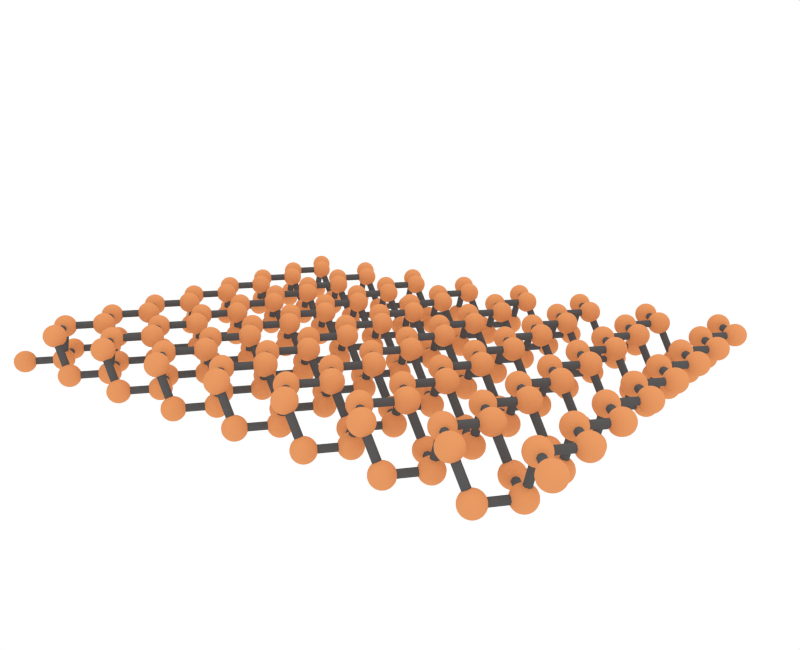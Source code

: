 # Source: phosphorene_side.blend  (saved by Blender 2.78.0; exported with 4.5.12 LTS)
import bpy
from mathutils import Matrix  # noqa: F401  (used for matrix-valued properties, if any)

bpy.ops.wm.read_factory_settings(use_empty=True)
scene = bpy.context.scene
scene.name = 'Scene'

# ---- collections
col_collection_1 = bpy.data.collections.new('Collection 1'); scene.collection.children.link(col_collection_1)

# ---- materials (node trees are filled in below, after node groups)
mat_stick = bpy.data.materials.new('Stick')
mat_stick.alpha_threshold = 0.0
mat_stick.roughness = 0.5
mat_p = bpy.data.materials.new('P')
mat_p.alpha_threshold = 0.0
mat_p.roughness = 0.5

# ---- material node trees
mat_stick.use_nodes = True; mat_stick.node_tree.nodes.clear()
_N = mat_stick.node_tree.nodes; _L = mat_stick.node_tree.links
n0 = _N.new('ShaderNodeOutputMaterial'); n0.name = 'Material Output'; n0.location = (300, 300)
n1 = _N.new('ShaderNodeBsdfDiffuse'); n1.name = 'Diffuse BSDF'; n1.location = (10, 300)
n1.inputs[0].default_value = (0.1025, 0.1025, 0.1025, 1.0)
_L.new(n1.outputs[0], n0.inputs[0])
n0.is_active_output = True
mat_p.use_nodes = True; mat_p.node_tree.nodes.clear()
_N = mat_p.node_tree.nodes; _L = mat_p.node_tree.links
n0 = _N.new('ShaderNodeOutputMaterial'); n0.name = 'Material Output'; n0.location = (300, 300)
n1 = _N.new('ShaderNodeBsdfDiffuse'); n1.name = 'Diffuse BSDF'; n1.location = (10, 300)
n1.inputs[0].default_value = (0.8, 0.3204, 0.1241, 1.0)
_L.new(n1.outputs[0], n0.inputs[0])
n0.is_active_output = True

# ---- world
world_world = bpy.data.worlds.new('World'); scene.world = world_world
world_world.use_nodes = True; world_world.node_tree.nodes.clear()
_N = world_world.node_tree.nodes; _L = world_world.node_tree.links
n0 = _N.new('ShaderNodeOutputWorld'); n0.name = 'World Output'; n0.location = (300, 300)
n1 = _N.new('ShaderNodeBackground'); n1.name = 'Background'; n1.location = (10, 300)
n1.inputs[0].default_value = (1.0, 1.0, 1.0, 1.0)
_L.new(n1.outputs[0], n0.inputs[0])
n0.is_active_output = True
world_world.color = (0.05088, 0.05088, 0.05088)
world_world.use_sun_shadow = False
world_world.sun_shadow_jitter_overblur = 0.0
world_world.cycles.sampling_method = 'NONE'
world_world.cycles.sample_map_resolution = 256

# ---- cameras
cam_camera = bpy.data.cameras.new('Camera')
cam_camera.clip_end = 100.0
cam_camera.lens = 35.0
cam_camera.sensor_width = 32.0
cam_camera.sensor_height = 18.0
cam_camera.ortho_scale = 0.9143
cam_camera.dof.focus_distance = 0.0

# ---- lights
light_lamp = bpy.data.lights.new('Lamp', 'POINT')
light_lamp.transmission_factor = 0.0
light_lamp.cutoff_distance = 30.0
light_lamp.energy = 100.0
light_lamp.shadow_buffer_clip_start = 1.001
light_lamp.shadow_soft_size = 0.1
light_lamp.shadow_maximum_resolution = 0.006
light_lamp.use_absolute_resolution = True
light_lamp.cycles.use_multiple_importance_sampling = False

# ---- meshes
me_mesh_p = bpy.data.meshes.new('Mesh_P')
me_mesh_p.from_pydata([(0.0, 0.0, 0.0), (0.032, 0.0369, 0.0), (0.0437, 0.0369, 0.0483), (0.0758, 0.0, 0.0483), (0.0, 0.0738, 0.0), (0.032, 0.1107, 0.0), (0.0437, 0.1107, 0.0483), (0.0758, 0.0738, 0.0483), (0.0, 0.1476, 0.0), (0.032, 0.1845, 0.0), (0.0437, 0.1845, 0.0483), (0.0758, 0.1476, 0.0483), (0.0, 0.2214, 0.0), (0.032, 0.2583, 0.0), (0.0437, 0.2583, 0.0483), (0.0758, 0.2214, 0.0483), (0.0, 0.2952, 0.0), (0.032, 0.3321, 0.0), (0.0437, 0.3321, 0.0483), (0.0758, 0.2952, 0.0483), (0.0, 0.369, 0.0), (0.032, 0.4059, 0.0), (0.0437, 0.4059, 0.0483), (0.0758, 0.369, 0.0483), (0.0, 0.4428, 0.0), (0.032, 0.4797, 0.0), (0.0437, 0.4797, 0.0483), (0.0758, 0.4428, 0.0483), (0.0, 0.5166, 0.0), (0.032, 0.5535, 0.0), (0.0437, 0.5535, 0.0483), (0.0758, 0.5166, 0.0483), (0.1, 0.0, 0.0), (0.132, 0.0369, 0.0), (0.1437, 0.0369, 0.0483), (0.1758, 0.0, 0.0483), (0.1, 0.0738, 0.0), (0.132, 0.1107, 0.0), (0.1437, 0.1107, 0.0483), (0.1758, 0.0738, 0.0483), (0.1, 0.1476, 0.0), (0.132, 0.1845, 0.0), (0.1437, 0.1845, 0.0483), (0.1758, 0.1476, 0.0483), (0.1, 0.2214, 0.0), (0.132, 0.2583, 0.0), (0.1437, 0.2583, 0.0483), (0.1758, 0.2214, 0.0483), (0.1, 0.2952, 0.0), (0.132, 0.3321, 0.0), (0.1437, 0.3321, 0.0483), (0.1758, 0.2952, 0.0483), (0.1, 0.369, 0.0), (0.132, 0.4059, 0.0), (0.1437, 0.4059, 0.0483), (0.1758, 0.369, 0.0483), (0.1, 0.4428, 0.0), (0.132, 0.4797, 0.0), (0.1437, 0.4797, 0.0483), (0.1758, 0.4428, 0.0483), (0.1, 0.5166, 0.0), (0.132, 0.5535, 0.0), (0.1437, 0.5535, 0.0483), (0.1758, 0.5166, 0.0483), (0.2, 0.0, 0.0), (0.232, 0.0369, 0.0), (0.2437, 0.0369, 0.0483), (0.2758, 0.0, 0.0483), (0.2, 0.0738, 0.0), (0.232, 0.1107, 0.0), (0.2437, 0.1107, 0.0483), (0.2758, 0.0738, 0.0483), (0.2, 0.1476, 0.0), (0.232, 0.1845, 0.0), (0.2437, 0.1845, 0.0483), (0.2758, 0.1476, 0.0483), (0.2, 0.2214, 0.0), (0.232, 0.2583, 0.0), (0.2437, 0.2583, 0.0483), (0.2758, 0.2214, 0.0483), (0.2, 0.2952, 0.0), (0.232, 0.3321, 0.0), (0.2437, 0.3321, 0.0483), (0.2758, 0.2952, 0.0483), (0.2, 0.369, 0.0), (0.232, 0.4059, 0.0), (0.2437, 0.4059, 0.0483), (0.2758, 0.369, 0.0483), (0.2, 0.4428, 0.0), (0.232, 0.4797, 0.0), (0.2437, 0.4797, 0.0483), (0.2758, 0.4428, 0.0483), (0.2, 0.5166, 0.0), (0.232, 0.5535, 0.0), (0.2437, 0.5535, 0.0483), (0.2758, 0.5166, 0.0483), (0.3, 0.0, 0.0), (0.332, 0.0369, 0.0), (0.3437, 0.0369, 0.0483), (0.3758, 0.0, 0.0483), (0.3, 0.0738, 0.0), (0.332, 0.1107, 0.0), (0.3437, 0.1107, 0.0483), (0.3758, 0.0738, 0.0483), (0.3, 0.1476, 0.0), (0.332, 0.1845, 0.0), (0.3437, 0.1845, 0.0483), (0.3758, 0.1476, 0.0483), (0.3, 0.2214, 0.0), (0.332, 0.2583, 0.0), (0.3437, 0.2583, 0.0483), (0.3758, 0.2214, 0.0483), (0.3, 0.2952, 0.0), (0.332, 0.3321, 0.0), (0.3437, 0.3321, 0.0483), (0.3758, 0.2952, 0.0483), (0.3, 0.369, 0.0), (0.332, 0.4059, 0.0), (0.3437, 0.4059, 0.0483), (0.3758, 0.369, 0.0483), (0.3, 0.4428, 0.0), (0.332, 0.4797, 0.0), (0.3437, 0.4797, 0.0483), (0.3758, 0.4428, 0.0483), (0.3, 0.5166, 0.0), (0.332, 0.5535, 0.0), (0.3437, 0.5535, 0.0483), (0.3758, 0.5166, 0.0483), (0.4, 0.0, 0.0), (0.432, 0.0369, 0.0), (0.4437, 0.0369, 0.0483), (0.4758, 0.0, 0.0483), (0.4, 0.0738, 0.0), (0.432, 0.1107, 0.0), (0.4437, 0.1107, 0.0483), (0.4758, 0.0738, 0.0483), (0.4, 0.1476, 0.0), (0.432, 0.1845, 0.0), (0.4437, 0.1845, 0.0483), (0.4758, 0.1476, 0.0483), (0.4, 0.2214, 0.0), (0.432, 0.2583, 0.0), (0.4437, 0.2583, 0.0483), (0.4758, 0.2214, 0.0483), (0.4, 0.2952, 0.0), (0.432, 0.3321, 0.0), (0.4437, 0.3321, 0.0483), (0.4758, 0.2952, 0.0483), (0.4, 0.369, 0.0), (0.432, 0.4059, 0.0), (0.4437, 0.4059, 0.0483), (0.4758, 0.369, 0.0483), (0.4, 0.4428, 0.0), (0.432, 0.4797, 0.0), (0.4437, 0.4797, 0.0483), (0.4758, 0.4428, 0.0483), (0.4, 0.5166, 0.0), (0.432, 0.5535, 0.0), (0.4437, 0.5535, 0.0483), (0.4758, 0.5166, 0.0483), (0.5, 0.0, 0.0), (0.532, 0.0369, 0.0), (0.5437, 0.0369, 0.0483), (0.5758, 0.0, 0.0483), (0.5, 0.0738, 0.0), (0.532, 0.1107, 0.0), (0.5437, 0.1107, 0.0483), (0.5758, 0.0738, 0.0483), (0.5, 0.1476, 0.0), (0.532, 0.1845, 0.0), (0.5437, 0.1845, 0.0483), (0.5758, 0.1476, 0.0483), (0.5, 0.2214, 0.0), (0.532, 0.2583, 0.0), (0.5437, 0.2583, 0.0483), (0.5758, 0.2214, 0.0483), (0.5, 0.2952, 0.0), (0.532, 0.3321, 0.0), (0.5437, 0.3321, 0.0483), (0.5758, 0.2952, 0.0483), (0.5, 0.369, 0.0), (0.532, 0.4059, 0.0), (0.5437, 0.4059, 0.0483), (0.5758, 0.369, 0.0483), (0.5, 0.4428, 0.0), (0.532, 0.4797, 0.0), (0.5437, 0.4797, 0.0483), (0.5758, 0.4428, 0.0483), (0.5, 0.5166, 0.0), (0.532, 0.5535, 0.0), (0.5437, 0.5535, 0.0483), (0.5758, 0.5166, 0.0483), (0.6, 0.0, 0.0), (0.632, 0.0369, 0.0), (0.6437, 0.0369, 0.0483), (0.6758, 0.0, 0.0483), (0.6, 0.0738, 0.0), (0.632, 0.1107, 0.0), (0.6437, 0.1107, 0.0483), (0.6758, 0.0738, 0.0483), (0.6, 0.1476, 0.0), (0.632, 0.1845, 0.0), (0.6437, 0.1845, 0.0483), (0.6758, 0.1476, 0.0483), (0.6, 0.2214, 0.0), (0.632, 0.2583, 0.0), (0.6437, 0.2583, 0.0483), (0.6758, 0.2214, 0.0483), (0.6, 0.2952, 0.0), (0.632, 0.3321, 0.0), (0.6437, 0.3321, 0.0483), (0.6758, 0.2952, 0.0483), (0.6, 0.369, 0.0), (0.632, 0.4059, 0.0), (0.6437, 0.4059, 0.0483), (0.6758, 0.369, 0.0483), (0.6, 0.4428, 0.0), (0.632, 0.4797, 0.0), (0.6437, 0.4797, 0.0483), (0.6758, 0.4428, 0.0483), (0.6, 0.5166, 0.0), (0.632, 0.5535, 0.0), (0.6437, 0.5535, 0.0483), (0.6758, 0.5166, 0.0483), (0.7, 0.0, 0.0), (0.732, 0.0369, 0.0), (0.7437, 0.0369, 0.0483), (0.7758, 0.0, 0.0483), (0.7, 0.0738, 0.0), (0.732, 0.1107, 0.0), (0.7437, 0.1107, 0.0483), (0.7758, 0.0738, 0.0483), (0.7, 0.1476, 0.0), (0.732, 0.1845, 0.0), (0.7437, 0.1845, 0.0483), (0.7758, 0.1476, 0.0483), (0.7, 0.2214, 0.0), (0.732, 0.2583, 0.0), (0.7437, 0.2583, 0.0483), (0.7758, 0.2214, 0.0483), (0.7, 0.2952, 0.0), (0.732, 0.3321, 0.0), (0.7437, 0.3321, 0.0483), (0.7758, 0.2952, 0.0483), (0.7, 0.369, 0.0), (0.732, 0.4059, 0.0), (0.7437, 0.4059, 0.0483), (0.7758, 0.369, 0.0483), (0.7, 0.4428, 0.0), (0.732, 0.4797, 0.0), (0.7437, 0.4797, 0.0483), (0.7758, 0.4428, 0.0483), (0.7, 0.5166, 0.0), (0.732, 0.5535, 0.0), (0.7437, 0.5535, 0.0483), (0.7758, 0.5166, 0.0483)], [], [])
me_mesh_p.use_remesh_preserve_volume = False
me_mesh_p.use_remesh_preserve_attributes = False
me_mesh_p.use_mirror_vertex_groups = False
me_mesh_p.update()
me_sphere = bpy.data.meshes.new('Sphere')
me_sphere.from_pydata([(-0.1253, 0.0, 0.9921), (-0.2487, 0.0, 0.9686), (-0.3681, 0.0, 0.9298), (-0.4818, 0.0, 0.8763), (-0.5878, 0.0, 0.809), (-0.6845, 0.0, 0.729), (-0.7705, 0.0, 0.6374), (-0.9048, 0.0, 0.4258), (-0.9511, 0.0, 0.309), (-0.9823, 0.0, 0.1874), (-0.998, 0.0, 0.06279), (-0.998, 0.0, -0.06279), (-0.9823, 0.0, -0.1874), (-0.9511, 0.0, -0.309), (-0.8443, 0.0, -0.5358), (-0.7705, 0.0, -0.6374), (-0.6845, 0.0, -0.729), (-0.5878, 0.0, -0.809), (-0.4818, 0.0, -0.8763), (-0.3681, 0.0, -0.9298), (-0.2487, 0.0, -0.9686), (-0.1253, 0.0, -0.9921), (8.027e-07, 0.0, -1.0), (-0.1214, 0.03117, 0.9921), (-0.2409, 0.06185, 0.9686), (-0.3566, 0.09155, 0.9298), (-0.4666, 0.1198, 0.8763), (-0.5693, 0.1462, 0.809), (-0.663, 0.1702, 0.729), (-0.7463, 0.1916, 0.6374), (-0.8178, 0.21, 0.5358), (-0.8764, 0.225, 0.4258), (-0.9212, 0.2365, 0.309), (-0.9514, 0.2443, 0.1874), (-0.9667, 0.2482, 0.06279), (-0.9667, 0.2482, -0.06279), (-0.9514, 0.2443, -0.1874), (-0.9212, 0.2365, -0.309), (-0.8764, 0.225, -0.4258), (-0.8178, 0.21, -0.5358), (-0.7463, 0.1916, -0.6374), (-0.663, 0.1702, -0.729), (-0.5693, 0.1462, -0.809), (-0.4666, 0.1198, -0.8763), (-0.3566, 0.09155, -0.9298), (-0.2409, 0.06185, -0.9686), (-0.1214, 0.03117, -0.9921), (-0.1098, 0.06038, 0.9921), (-0.2179, 0.1198, 0.9686), (-0.3226, 0.1773, 0.9298), (-0.4222, 0.2321, 0.8763), (-0.5151, 0.2832, 0.809), (-0.5999, 0.3298, 0.729), (-0.6752, 0.3712, 0.6374), (-0.7399, 0.4068, 0.5358), (-0.7929, 0.4359, 0.4258), (-0.8334, 0.4582, 0.309), (-0.8608, 0.4732, 0.1874), (-0.8746, 0.4808, 0.06279), (-0.8746, 0.4808, -0.06279), (-0.8608, 0.4732, -0.1874), (-0.8334, 0.4582, -0.309), (-0.7929, 0.4359, -0.4258), (-0.7399, 0.4068, -0.5358), (-0.6752, 0.3712, -0.6374), (-0.5999, 0.3298, -0.729), (-0.5151, 0.2832, -0.809), (-0.4222, 0.2321, -0.8763), (-0.3226, 0.1773, -0.9298), (-0.2179, 0.1198, -0.9686), (-0.1098, 0.06038, -0.9921), (-0.09136, 0.0858, 0.9921), (-0.1813, 0.1702, 0.9686), (-0.2684, 0.252, 0.9298), (-0.3512, 0.3298, 0.8763), (-0.4285, 0.4024, 0.809), (-0.499, 0.4686, 0.729), (-0.5617, 0.5275, 0.6374), (-0.6155, 0.578, 0.5358), (-0.6596, 0.6194, 0.4258), (-0.6933, 0.651, 0.309), (-0.7161, 0.6724, 0.1874), (-0.7275, 0.6832, 0.06279), (-0.7275, 0.6832, -0.06279), (-0.7161, 0.6724, -0.1874), (-0.6933, 0.651, -0.309), (-0.6596, 0.6194, -0.4258), (-0.6155, 0.578, -0.5358), (-0.5617, 0.5275, -0.6374), (-0.499, 0.4686, -0.729), (-0.4285, 0.4024, -0.809), (-0.3512, 0.3298, -0.8763), (-0.2684, 0.252, -0.9298), (-0.1813, 0.1702, -0.9686), (-0.09136, 0.0858, -0.9921), (-0.06716, 0.1058, 0.9921), (-0.1333, 0.21, 0.9686), (-0.1973, 0.3108, 0.9298), (-0.2581, 0.4068, 0.8763), (-0.315, 0.4963, 0.809), (-0.3668, 0.578, 0.729), (-0.4129, 0.6506, 0.6374), (-0.4524, 0.7129, 0.5358), (-0.4848, 0.764, 0.4258), (-0.5096, 0.803, 0.309), (-0.5263, 0.8294, 0.1874), (-0.5348, 0.8427, 0.06279), (-0.5348, 0.8427, -0.06279), (-0.5263, 0.8294, -0.1874), (-0.5096, 0.803, -0.309), (-0.4848, 0.764, -0.4258), (-0.4524, 0.7129, -0.5358), (-0.4129, 0.6506, -0.6374), (-0.3668, 0.578, -0.729), (-0.315, 0.4963, -0.809), (-0.2581, 0.4068, -0.8763), (-0.1973, 0.3108, -0.9298), (-0.1333, 0.21, -0.9686), (-0.06716, 0.1058, -0.9921), (-0.03873, 0.1192, 0.9921), (-0.07685, 0.2365, 0.9686), (-0.1138, 0.3501, 0.9298), (-0.1489, 0.4582, 0.8763), (-0.1816, 0.559, 0.809), (-0.2115, 0.651, 0.729), (-0.2381, 0.7328, 0.6374), (-0.2609, 0.803, 0.5358), (-0.2796, 0.8605, 0.4258), (-0.2939, 0.9045, 0.309), (-0.3035, 0.9342, 0.1874), (-0.3084, 0.9492, 0.06279), (-0.3084, 0.9492, -0.06279), (-0.3035, 0.9342, -0.1874), (-0.2939, 0.9045, -0.309), (-0.2796, 0.8605, -0.4258), (-0.2609, 0.803, -0.5358), (-0.2381, 0.7328, -0.6374), (-0.2115, 0.651, -0.729), (-0.1816, 0.559, -0.809), (-0.1489, 0.4582, -0.8763), (-0.1138, 0.3501, -0.9298), (-0.07685, 0.2365, -0.9686), (-0.03873, 0.1192, -0.9921), (-0.007869, 0.1251, 0.9921), (-0.01561, 0.2482, 0.9686), (-0.02311, 0.3674, 0.9298), (-0.03025, 0.4808, 0.8763), (-0.03691, 0.5866, 0.809), (-0.04298, 0.6832, 0.729), (-0.04838, 0.769, 0.6374), (-0.05302, 0.8427, 0.5358), (-0.05681, 0.903, 0.4258), (-0.05972, 0.9492, 0.309), (-0.06168, 0.9803, 0.1874), (-0.06267, 0.9961, 0.06279), (-0.06267, 0.9961, -0.06279), (-0.06168, 0.9803, -0.1874), (-0.05972, 0.9492, -0.309), (-0.05681, 0.903, -0.4258), (-0.05301, 0.8427, -0.5358), (-0.04838, 0.769, -0.6374), (-0.04298, 0.6832, -0.729), (-0.03691, 0.5866, -0.809), (-0.03025, 0.4808, -0.8763), (-0.02311, 0.3674, -0.9298), (-0.01561, 0.2482, -0.9686), (-0.007869, 0.1251, -0.9921), (0.02349, 0.1231, 0.9921), (0.0466, 0.2443, 0.9686), (0.06898, 0.3616, 0.9298), (0.09027, 0.4732, 0.8763), (0.1101, 0.5774, 0.809), (0.1283, 0.6724, 0.729), (0.1444, 0.7569, 0.6374), (0.1582, 0.8294, 0.5358), (0.1695, 0.8888, 0.4258), (0.1782, 0.9342, 0.309), (0.1841, 0.9649, 0.1874), (0.187, 0.9803, 0.06279), (0.187, 0.9803, -0.06279), (0.1841, 0.9649, -0.1874), (0.1782, 0.9342, -0.309), (0.1695, 0.8888, -0.4258), (0.1582, 0.8294, -0.5358), (0.1444, 0.7569, -0.6374), (0.1283, 0.6724, -0.729), (0.1101, 0.5774, -0.809), (0.09027, 0.4732, -0.8763), (0.06898, 0.3616, -0.9298), (0.0466, 0.2443, -0.9686), (0.02349, 0.1231, -0.9921), (0.05337, 0.1134, 0.9921), (0.1059, 0.225, 0.9686), (0.1567, 0.3331, 0.9298), (0.2051, 0.4359, 0.8763), (0.2503, 0.5318, 0.809), (0.2915, 0.6194, 0.729), (0.3281, 0.6972, 0.6374), (0.3595, 0.764, 0.5358), (0.3853, 0.8187, 0.4258), (0.4049, 0.8605, 0.309), (0.4182, 0.8888, 0.1874), (0.4249, 0.903, 0.06279), (0.4249, 0.903, -0.06279), (0.4182, 0.8888, -0.1874), (0.4049, 0.8605, -0.309), (0.3853, 0.8187, -0.4258), (0.3595, 0.764, -0.5358), (0.3281, 0.6972, -0.6374), (0.2915, 0.6194, -0.729), (0.2503, 0.5318, -0.809), (0.2051, 0.4359, -0.8763), (0.1567, 0.3331, -0.9298), (0.1059, 0.225, -0.9686), (0.05337, 0.1134, -0.9921), (0.07989, 0.09657, 0.9921), (0.1585, 0.1916, 0.9686), (0.2347, 0.2836, 0.9298), (0.3071, 0.3712, 0.8763), (0.3747, 0.4529, 0.809), (0.4363, 0.5275, 0.729), (0.4911, 0.5937, 0.6374), (0.5382, 0.6506, 0.5358), (0.5768, 0.6972, 0.4258), (0.6062, 0.7328, 0.309), (0.6261, 0.7569, 0.1874), (0.6362, 0.769, 0.06279), (0.6362, 0.769, -0.06279), (0.6261, 0.7569, -0.1874), (0.6062, 0.7328, -0.309), (0.5768, 0.6972, -0.4258), (0.5382, 0.6506, -0.5358), (0.4911, 0.5937, -0.6374), (0.4363, 0.5275, -0.729), (0.3747, 0.4529, -0.809), (0.3071, 0.3712, -0.8763), (0.2347, 0.2836, -0.9298), (0.1585, 0.1916, -0.9686), (0.07989, 0.09657, -0.9921), (0.1014, 0.07367, 0.9921), (0.2012, 0.1462, 0.9686), (0.2978, 0.2164, 0.9298), (0.3897, 0.2832, 0.8763), (0.4755, 0.3455, 0.809), (0.5538, 0.4024, 0.729), (0.6234, 0.4529, 0.6374), (0.6831, 0.4963, 0.5358), (0.732, 0.5318, 0.4258), (0.7694, 0.559, 0.309), (0.7947, 0.5774, 0.1874), (0.8074, 0.5866, 0.06279), (0.8074, 0.5866, -0.06279), (0.7947, 0.5774, -0.1874), (0.7694, 0.559, -0.309), (0.732, 0.5318, -0.4258), (0.6831, 0.4963, -0.5358), (0.6234, 0.4529, -0.6374), (0.5538, 0.4024, -0.729), (0.4755, 0.3455, -0.809), (0.3897, 0.2832, -0.8763), (0.2978, 0.2164, -0.9298), (0.2012, 0.1462, -0.9686), (0.1014, 0.07367, -0.9921), (0.1165, 0.04614, 0.9921), (0.2312, 0.09155, 0.9686), (0.3423, 0.1355, 0.9298), (0.4479, 0.1773, 0.8763), (0.5465, 0.2164, 0.809), (0.6365, 0.252, 0.729), (0.7164, 0.2836, 0.6374), (0.785, 0.3108, 0.5358), (0.8413, 0.3331, 0.4258), (0.8843, 0.3501, 0.309), (0.9133, 0.3616, 0.1874), (0.9279, 0.3674, 0.06279), (0.9279, 0.3674, -0.06279), (0.9133, 0.3616, -0.1874), (0.8843, 0.3501, -0.309), (0.8413, 0.3331, -0.4258), (0.785, 0.3108, -0.5358), (0.7164, 0.2836, -0.6374), (0.6365, 0.252, -0.729), (0.5465, 0.2164, -0.809), (0.4479, 0.1773, -0.8763), (0.3423, 0.1355, -0.9298), (0.2312, 0.09155, -0.9686), (0.1165, 0.04614, -0.9921), (0.1243, 0.01571, 0.9921), (0.2467, 0.03117, 0.9686), (0.3652, 0.04614, 0.9298), (0.478, 0.06038, 0.8763), (0.5832, 0.07367, 0.809), (0.6792, 0.0858, 0.729), (0.7644, 0.09657, 0.6374), (0.8377, 0.1058, 0.5358), (0.8977, 0.1134, 0.4258), (0.9436, 0.1192, 0.309), (0.9745, 0.1231, 0.1874), (0.9902, 0.1251, 0.06279), (0.9902, 0.1251, -0.06279), (0.9745, 0.1231, -0.1874), (0.9436, 0.1192, -0.309), (0.8977, 0.1134, -0.4258), (0.8377, 0.1058, -0.5358), (0.7644, 0.09657, -0.6374), (0.6792, 0.0858, -0.729), (0.5832, 0.07367, -0.809), (0.478, 0.06038, -0.8763), (0.3652, 0.04614, -0.9298), (0.2467, 0.03117, -0.9686), (0.1243, 0.01571, -0.9921), (0.1243, -0.01571, 0.9921), (0.2467, -0.03117, 0.9686), (0.3652, -0.04614, 0.9298), (0.478, -0.06038, 0.8763), (0.5832, -0.07367, 0.809), (0.6792, -0.0858, 0.729), (0.7644, -0.09657, 0.6374), (0.8377, -0.1058, 0.5358), (0.8977, -0.1134, 0.4258), (0.9436, -0.1192, 0.309), (0.9745, -0.1231, 0.1874), (0.9902, -0.1251, 0.06279), (0.9902, -0.1251, -0.06279), (0.9745, -0.1231, -0.1874), (0.9436, -0.1192, -0.309), (0.8977, -0.1134, -0.4258), (0.8377, -0.1058, -0.5358), (0.7644, -0.09657, -0.6374), (0.6792, -0.0858, -0.729), (0.5832, -0.07367, -0.809), (0.478, -0.06038, -0.8763), (0.3652, -0.04614, -0.9298), (0.2467, -0.03117, -0.9686), (0.1243, -0.01571, -0.9921), (0.1165, -0.04614, 0.9921), (0.2312, -0.09155, 0.9686), (0.3423, -0.1355, 0.9298), (0.4479, -0.1773, 0.8763), (0.5465, -0.2164, 0.809), (0.6365, -0.252, 0.729), (0.7164, -0.2836, 0.6374), (0.785, -0.3108, 0.5358), (0.8413, -0.3331, 0.4258), (0.8843, -0.3501, 0.309), (0.9133, -0.3616, 0.1874), (0.9279, -0.3674, 0.06279), (0.9279, -0.3674, -0.06279), (0.9133, -0.3616, -0.1874), (0.8843, -0.3501, -0.309), (0.8413, -0.3331, -0.4258), (0.785, -0.3108, -0.5358), (0.7164, -0.2836, -0.6374), (0.6365, -0.252, -0.729), (0.5465, -0.2164, -0.809), (0.4479, -0.1773, -0.8763), (0.3423, -0.1355, -0.9298), (0.2312, -0.09155, -0.9686), (0.1165, -0.04614, -0.9921), (0.1014, -0.07367, 0.9921), (0.2012, -0.1462, 0.9686), (0.2978, -0.2164, 0.9298), (0.3897, -0.2832, 0.8763), (0.4755, -0.3455, 0.809), (0.5538, -0.4024, 0.729), (0.6234, -0.4529, 0.6374), (0.6831, -0.4963, 0.5358), (0.732, -0.5318, 0.4258), (0.7694, -0.559, 0.309), (0.7947, -0.5774, 0.1874), (0.8074, -0.5866, 0.06279), (0.8074, -0.5866, -0.06279), (0.7947, -0.5774, -0.1874), (0.7694, -0.559, -0.309), (0.732, -0.5318, -0.4258), (0.6831, -0.4963, -0.5358), (0.6234, -0.4529, -0.6374), (0.5538, -0.4024, -0.729), (0.4755, -0.3455, -0.809), (0.3897, -0.2832, -0.8763), (0.2978, -0.2164, -0.9298), (0.2012, -0.1462, -0.9686), (0.1014, -0.07367, -0.9921), (0.07989, -0.09657, 0.9921), (0.1585, -0.1916, 0.9686), (0.2347, -0.2836, 0.9298), (0.3071, -0.3712, 0.8763), (0.3747, -0.4529, 0.809), (0.4363, -0.5275, 0.729), (0.4911, -0.5937, 0.6374), (0.5382, -0.6506, 0.5358), (0.5768, -0.6972, 0.4258), (0.6062, -0.7328, 0.309), (0.6261, -0.7569, 0.1874), (0.6362, -0.769, 0.06279), (0.6362, -0.769, -0.06279), (0.6261, -0.7569, -0.1874), (0.6062, -0.7328, -0.309), (0.5768, -0.6972, -0.4258), (0.5382, -0.6506, -0.5358), (0.4911, -0.5937, -0.6374), (0.4363, -0.5275, -0.729), (0.3747, -0.4529, -0.809), (0.3071, -0.3712, -0.8763), (0.2347, -0.2836, -0.9298), (0.1585, -0.1916, -0.9686), (0.07989, -0.09657, -0.9921), (0.05337, -0.1134, 0.9921), (0.1059, -0.225, 0.9686), (0.1567, -0.3331, 0.9298), (0.2051, -0.4359, 0.8763), (0.2503, -0.5318, 0.809), (0.2915, -0.6194, 0.729), (0.3281, -0.6972, 0.6374), (0.3595, -0.764, 0.5358), (0.3853, -0.8187, 0.4258), (0.4049, -0.8605, 0.309), (0.4182, -0.8888, 0.1874), (0.4249, -0.903, 0.06279), (0.4249, -0.903, -0.06279), (0.4182, -0.8888, -0.1874), (0.4049, -0.8605, -0.309), (0.3853, -0.8187, -0.4258), (0.3595, -0.764, -0.5358), (0.3281, -0.6972, -0.6374), (0.2915, -0.6194, -0.729), (0.2503, -0.5318, -0.809), (0.2051, -0.4359, -0.8763), (0.1567, -0.3331, -0.9298), (0.1059, -0.225, -0.9686), (0.05337, -0.1134, -0.9921), (0.02349, -0.1231, 0.9921), (0.0466, -0.2443, 0.9686), (0.06898, -0.3616, 0.9298), (0.09027, -0.4732, 0.8763), (0.1101, -0.5774, 0.809), (0.1283, -0.6724, 0.729), (0.1444, -0.7569, 0.6374), (0.1582, -0.8294, 0.5358), (0.1695, -0.8888, 0.4258), (0.1782, -0.9342, 0.309), (0.1841, -0.9649, 0.1874), (0.187, -0.9803, 0.06279), (0.187, -0.9803, -0.06279), (0.1841, -0.9649, -0.1874), (0.1782, -0.9342, -0.309), (0.1695, -0.8888, -0.4258), (0.1582, -0.8294, -0.5358), (0.1444, -0.7569, -0.6374), (0.1283, -0.6724, -0.729), (0.1101, -0.5774, -0.809), (0.09027, -0.4732, -0.8763), (0.06898, -0.3616, -0.9298), (0.0466, -0.2443, -0.9686), (0.02349, -0.1231, -0.9921), (-0.007869, -0.1251, 0.9921), (-0.01561, -0.2482, 0.9686), (-0.02311, -0.3674, 0.9298), (-0.03025, -0.4808, 0.8763), (-0.03691, -0.5866, 0.809), (-0.04298, -0.6832, 0.729), (-0.04838, -0.769, 0.6374), (-0.05302, -0.8427, 0.5358), (-0.05681, -0.903, 0.4258), (-0.05972, -0.9492, 0.309), (-0.06168, -0.9803, 0.1874), (-0.06267, -0.9961, 0.06279), (-0.06267, -0.9961, -0.06279), (-0.06168, -0.9803, -0.1874), (-0.05972, -0.9492, -0.309), (-0.05681, -0.903, -0.4258), (-0.05302, -0.8427, -0.5358), (-0.04838, -0.769, -0.6374), (-0.04298, -0.6832, -0.729), (-0.03691, -0.5866, -0.809), (-0.03025, -0.4808, -0.8763), (-0.02311, -0.3674, -0.9298), (-0.01561, -0.2482, -0.9686), (-0.007869, -0.1251, -0.9921), (-0.03873, -0.1192, 0.9921), (-0.07685, -0.2365, 0.9686), (-0.1138, -0.3501, 0.9298), (-0.1489, -0.4582, 0.8763), (-0.1816, -0.559, 0.809), (-0.2115, -0.651, 0.729), (-0.2381, -0.7328, 0.6374), (-0.2609, -0.803, 0.5358), (-0.2796, -0.8605, 0.4258), (-0.2939, -0.9045, 0.309), (-0.3035, -0.9342, 0.1874), (-0.3084, -0.9492, 0.06279), (-0.3084, -0.9492, -0.06279), (-0.3035, -0.9342, -0.1874), (-0.2939, -0.9045, -0.309), (-0.2796, -0.8605, -0.4258), (-0.2609, -0.803, -0.5358), (-0.2381, -0.7328, -0.6374), (-0.2115, -0.651, -0.729), (-0.1816, -0.559, -0.809), (-0.1489, -0.4582, -0.8763), (-0.1138, -0.3501, -0.9298), (-0.07685, -0.2365, -0.9686), (-0.03873, -0.1192, -0.9921), (-0.06716, -0.1058, 0.9921), (-0.1333, -0.21, 0.9686), (-0.1973, -0.3108, 0.9298), (-0.2581, -0.4068, 0.8763), (-0.315, -0.4963, 0.809), (-0.3668, -0.578, 0.729), (-0.4129, -0.6506, 0.6374), (-0.4524, -0.7129, 0.5358), (-0.4848, -0.764, 0.4258), (-0.5096, -0.803, 0.309), (-0.5263, -0.8294, 0.1874), (-0.5348, -0.8427, 0.06279), (-0.5348, -0.8427, -0.06279), (-0.5263, -0.8294, -0.1874), (-0.5096, -0.803, -0.309), (-0.4848, -0.764, -0.4258), (-0.4524, -0.7129, -0.5358), (-0.4129, -0.6506, -0.6374), (-0.3668, -0.578, -0.729), (-0.315, -0.4963, -0.809), (-0.2581, -0.4068, -0.8763), (-0.1973, -0.3108, -0.9298), (-0.1333, -0.21, -0.9686), (-0.06716, -0.1058, -0.9921), (2.176e-07, -5.495e-07, 1.0), (-0.09136, -0.0858, 0.9921), (-0.1813, -0.1702, 0.9686), (-0.2684, -0.252, 0.9298), (-0.3512, -0.3298, 0.8763), (-0.4285, -0.4024, 0.809), (-0.499, -0.4686, 0.729), (-0.5617, -0.5275, 0.6374), (-0.6155, -0.578, 0.5358), (-0.6596, -0.6194, 0.4258), (-0.6933, -0.651, 0.309), (-0.7161, -0.6724, 0.1874), (-0.7275, -0.6832, 0.06279), (-0.7275, -0.6832, -0.06279), (-0.7161, -0.6724, -0.1874), (-0.6933, -0.651, -0.309), (-0.6596, -0.6194, -0.4258), (-0.6155, -0.578, -0.5358), (-0.5617, -0.5275, -0.6374), (-0.499, -0.4686, -0.729), (-0.4285, -0.4024, -0.809), (-0.3512, -0.3298, -0.8763), (-0.2684, -0.252, -0.9298), (-0.1813, -0.1702, -0.9686), (-0.09136, -0.0858, -0.9921), (-0.1098, -0.06038, 0.9921), (-0.2179, -0.1198, 0.9686), (-0.3226, -0.1773, 0.9298), (-0.4222, -0.2321, 0.8763), (-0.5151, -0.2832, 0.809), (-0.5999, -0.3298, 0.729), (-0.6752, -0.3712, 0.6374), (-0.7399, -0.4068, 0.5358), (-0.7929, -0.4359, 0.4258), (-0.8334, -0.4582, 0.309), (-0.8608, -0.4732, 0.1874), (-0.8746, -0.4808, 0.06279), (-0.8746, -0.4808, -0.06279), (-0.8608, -0.4732, -0.1874), (-0.8334, -0.4582, -0.309), (-0.7929, -0.4359, -0.4258), (-0.7399, -0.4068, -0.5358), (-0.6752, -0.3712, -0.6374), (-0.5999, -0.3298, -0.729), (-0.5151, -0.2832, -0.809), (-0.4222, -0.2321, -0.8763), (-0.3226, -0.1773, -0.9298), (-0.2179, -0.1198, -0.9686), (-0.1098, -0.06038, -0.9921), (-0.1214, -0.03117, 0.9921), (-0.2409, -0.06185, 0.9686), (-0.3566, -0.09155, 0.9298), (-0.4666, -0.1198, 0.8763), (-0.5693, -0.1462, 0.809), (-0.663, -0.1702, 0.729), (-0.7463, -0.1916, 0.6374), (-0.8178, -0.21, 0.5358), (-0.8764, -0.225, 0.4258), (-0.9212, -0.2365, 0.309), (-0.9514, -0.2443, 0.1874), (-0.9667, -0.2482, 0.06279), (-0.9667, -0.2482, -0.06279), (-0.9514, -0.2443, -0.1874), (-0.9212, -0.2365, -0.309), (-0.8764, -0.225, -0.4258), (-0.8178, -0.21, -0.5358), (-0.7463, -0.1916, -0.6374), (-0.663, -0.1702, -0.729), (-0.5693, -0.1462, -0.809), (-0.4666, -0.1198, -0.8763), (-0.3566, -0.09155, -0.9298), (-0.2409, -0.06185, -0.9686), (-0.1214, -0.03117, -0.9921), (-0.8443, 1.996e-07, 0.5358), (-0.9048, 2.443e-07, -0.4258)], [], [(15, 14, 39, 40), (9, 8, 32, 33), (3, 2, 25, 26), (16, 15, 40, 41), (10, 9, 33, 34), (4, 3, 26, 27), (17, 16, 41, 42), (11, 10, 34, 35), (5, 4, 27, 28), (18, 17, 42, 43), (12, 11, 35, 36), (6, 5, 28, 29), (19, 18, 43, 44), (13, 12, 36, 37), (20, 19, 44, 45), (21, 20, 45, 46), (1, 0, 23, 24), (8, 7, 31, 32), (2, 1, 24, 25), (30, 29, 53, 54), (45, 44, 68, 69), (38, 37, 61, 62), (31, 30, 54, 55), (46, 45, 69, 70), (24, 23, 47, 48), (39, 38, 62, 63), (32, 31, 55, 56), (25, 24, 48, 49), (40, 39, 63, 64), (33, 32, 56, 57), (26, 25, 49, 50), (41, 40, 64, 65), (34, 33, 57, 58), (27, 26, 50, 51), (42, 41, 65, 66), (35, 34, 58, 59), (28, 27, 51, 52), (43, 42, 66, 67), (36, 35, 59, 60), (29, 28, 52, 53), (44, 43, 67, 68), (37, 36, 60, 61), (62, 61, 85, 86), (55, 54, 78, 79), (70, 69, 93, 94), (48, 47, 71, 72), (63, 62, 86, 87), (56, 55, 79, 80), (49, 48, 72, 73), (64, 63, 87, 88), (57, 56, 80, 81), (50, 49, 73, 74), (65, 64, 88, 89), (58, 57, 81, 82), (51, 50, 74, 75), (66, 65, 89, 90), (59, 58, 82, 83), (52, 51, 75, 76), (67, 66, 90, 91), (60, 59, 83, 84), (53, 52, 76, 77), (68, 67, 91, 92), (61, 60, 84, 85), (54, 53, 77, 78), (69, 68, 92, 93), (72, 71, 95, 96), (87, 86, 110, 111), (80, 79, 103, 104), (73, 72, 96, 97), (88, 87, 111, 112), (81, 80, 104, 105), (74, 73, 97, 98), (89, 88, 112, 113), (82, 81, 105, 106), (75, 74, 98, 99), (90, 89, 113, 114), (83, 82, 106, 107), (76, 75, 99, 100), (91, 90, 114, 115), (84, 83, 107, 108), (77, 76, 100, 101), (92, 91, 115, 116), (85, 84, 108, 109), (78, 77, 101, 102), (93, 92, 116, 117), (86, 85, 109, 110), (79, 78, 102, 103), (94, 93, 117, 118), (97, 96, 120, 121), (112, 111, 135, 136), (105, 104, 128, 129), (98, 97, 121, 122), (113, 112, 136, 137), (106, 105, 129, 130), (99, 98, 122, 123), (114, 113, 137, 138), (107, 106, 130, 131), (100, 99, 123, 124), (115, 114, 138, 139), (108, 107, 131, 132), (101, 100, 124, 125), (116, 115, 139, 140), (109, 108, 132, 133), (102, 101, 125, 126), (117, 116, 140, 141), (110, 109, 133, 134), (103, 102, 126, 127), (118, 117, 141, 142), (96, 95, 119, 120), (111, 110, 134, 135), (104, 103, 127, 128), (129, 128, 152, 153), (122, 121, 145, 146), (137, 136, 160, 161), (130, 129, 153, 154), (123, 122, 146, 147), (138, 137, 161, 162), (131, 130, 154, 155), (124, 123, 147, 148), (139, 138, 162, 163), (132, 131, 155, 156), (125, 124, 148, 149), (140, 139, 163, 164), (133, 132, 156, 157), (126, 125, 149, 150), (141, 140, 164, 165), (134, 133, 157, 158), (127, 126, 150, 151), (142, 141, 165, 166), (120, 119, 143, 144), (135, 134, 158, 159), (128, 127, 151, 152), (121, 120, 144, 145), (136, 135, 159, 160), (154, 153, 177, 178), (147, 146, 170, 171), (162, 161, 185, 186), (155, 154, 178, 179), (148, 147, 171, 172), (163, 162, 186, 187), (156, 155, 179, 180), (149, 148, 172, 173), (164, 163, 187, 188), (157, 156, 180, 181), (150, 149, 173, 174), (165, 164, 188, 189), (158, 157, 181, 182), (151, 150, 174, 175), (166, 165, 189, 190), (144, 143, 167, 168), (159, 158, 182, 183), (152, 151, 175, 176), (145, 144, 168, 169), (160, 159, 183, 184), (153, 152, 176, 177), (146, 145, 169, 170), (161, 160, 184, 185), (186, 185, 209, 210), (179, 178, 202, 203), (172, 171, 195, 196), (187, 186, 210, 211), (180, 179, 203, 204), (173, 172, 196, 197), (188, 187, 211, 212), (181, 180, 204, 205), (174, 173, 197, 198), (189, 188, 212, 213), (182, 181, 205, 206), (175, 174, 198, 199), (190, 189, 213, 214), (168, 167, 191, 192), (183, 182, 206, 207), (176, 175, 199, 200), (169, 168, 192, 193), (184, 183, 207, 208), (177, 176, 200, 201), (170, 169, 193, 194), (185, 184, 208, 209), (178, 177, 201, 202), (171, 170, 194, 195), (196, 195, 219, 220), (211, 210, 234, 235), (204, 203, 227, 228), (197, 196, 220, 221), (212, 211, 235, 236), (205, 204, 228, 229), (198, 197, 221, 222), (213, 212, 236, 237), (206, 205, 229, 230), (199, 198, 222, 223), (214, 213, 237, 238), (192, 191, 215, 216), (207, 206, 230, 231), (200, 199, 223, 224), (193, 192, 216, 217), (208, 207, 231, 232), (201, 200, 224, 225), (194, 193, 217, 218), (209, 208, 232, 233), (202, 201, 225, 226), (195, 194, 218, 219), (210, 209, 233, 234), (203, 202, 226, 227), (221, 220, 244, 245), (236, 235, 259, 260), (229, 228, 252, 253), (222, 221, 245, 246), (237, 236, 260, 261), (230, 229, 253, 254), (223, 222, 246, 247), (238, 237, 261, 262), (216, 215, 239, 240), (231, 230, 254, 255), (224, 223, 247, 248), (217, 216, 240, 241), (232, 231, 255, 256), (225, 224, 248, 249), (218, 217, 241, 242), (233, 232, 256, 257), (226, 225, 249, 250), (219, 218, 242, 243), (234, 233, 257, 258), (227, 226, 250, 251), (220, 219, 243, 244), (235, 234, 258, 259), (228, 227, 251, 252), (253, 252, 276, 277), (246, 245, 269, 270), (261, 260, 284, 285), (254, 253, 277, 278), (247, 246, 270, 271), (262, 261, 285, 286), (240, 239, 263, 264), (255, 254, 278, 279), (248, 247, 271, 272), (241, 240, 264, 265), (256, 255, 279, 280), (249, 248, 272, 273), (242, 241, 265, 266), (257, 256, 280, 281), (250, 249, 273, 274), (243, 242, 266, 267), (258, 257, 281, 282), (251, 250, 274, 275), (244, 243, 267, 268), (259, 258, 282, 283), (252, 251, 275, 276), (245, 244, 268, 269), (260, 259, 283, 284), (278, 277, 301, 302), (271, 270, 294, 295), (286, 285, 309, 310), (264, 263, 287, 288), (279, 278, 302, 303), (272, 271, 295, 296), (265, 264, 288, 289), (280, 279, 303, 304), (273, 272, 296, 297), (266, 265, 289, 290), (281, 280, 304, 305), (274, 273, 297, 298), (267, 266, 290, 291), (282, 281, 305, 306), (275, 274, 298, 299), (268, 267, 291, 292), (283, 282, 306, 307), (276, 275, 299, 300), (269, 268, 292, 293), (284, 283, 307, 308), (277, 276, 300, 301), (270, 269, 293, 294), (285, 284, 308, 309), (310, 309, 333, 334), (288, 287, 311, 312), (303, 302, 326, 327), (296, 295, 319, 320), (289, 288, 312, 313), (304, 303, 327, 328), (297, 296, 320, 321), (290, 289, 313, 314), (305, 304, 328, 329), (298, 297, 321, 322), (291, 290, 314, 315), (306, 305, 329, 330), (299, 298, 322, 323), (292, 291, 315, 316), (307, 306, 330, 331), (300, 299, 323, 324), (293, 292, 316, 317), (308, 307, 331, 332), (301, 300, 324, 325), (294, 293, 317, 318), (309, 308, 332, 333), (302, 301, 325, 326), (295, 294, 318, 319), (320, 319, 343, 344), (313, 312, 336, 337), (328, 327, 351, 352), (321, 320, 344, 345), (314, 313, 337, 338), (329, 328, 352, 353), (322, 321, 345, 346), (315, 314, 338, 339), (330, 329, 353, 354), (323, 322, 346, 347), (316, 315, 339, 340), (331, 330, 354, 355), (324, 323, 347, 348), (317, 316, 340, 341), (332, 331, 355, 356), (325, 324, 348, 349), (318, 317, 341, 342), (333, 332, 356, 357), (326, 325, 349, 350), (319, 318, 342, 343), (334, 333, 357, 358), (312, 311, 335, 336), (327, 326, 350, 351), (345, 344, 368, 369), (338, 337, 361, 362), (353, 352, 376, 377), (346, 345, 369, 370), (339, 338, 362, 363), (354, 353, 377, 378), (347, 346, 370, 371), (340, 339, 363, 364), (355, 354, 378, 379), (348, 347, 371, 372), (341, 340, 364, 365), (356, 355, 379, 380), (349, 348, 372, 373), (342, 341, 365, 366), (357, 356, 380, 381), (350, 349, 373, 374), (343, 342, 366, 367), (358, 357, 381, 382), (336, 335, 359, 360), (351, 350, 374, 375), (344, 343, 367, 368), (337, 336, 360, 361), (352, 351, 375, 376), (377, 376, 400, 401), (370, 369, 393, 394), (363, 362, 386, 387), (378, 377, 401, 402), (371, 370, 394, 395), (364, 363, 387, 388), (379, 378, 402, 403), (372, 371, 395, 396), (365, 364, 388, 389), (380, 379, 403, 404), (373, 372, 396, 397), (366, 365, 389, 390), (381, 380, 404, 405), (374, 373, 397, 398), (367, 366, 390, 391), (382, 381, 405, 406), (360, 359, 383, 384), (375, 374, 398, 399), (368, 367, 391, 392), (361, 360, 384, 385), (376, 375, 399, 400), (369, 368, 392, 393), (362, 361, 385, 386), (387, 386, 410, 411), (402, 401, 425, 426), (395, 394, 418, 419), (388, 387, 411, 412), (403, 402, 426, 427), (396, 395, 419, 420), (389, 388, 412, 413), (404, 403, 427, 428), (397, 396, 420, 421), (390, 389, 413, 414), (405, 404, 428, 429), (398, 397, 421, 422), (391, 390, 414, 415), (406, 405, 429, 430), (384, 383, 407, 408), (399, 398, 422, 423), (392, 391, 415, 416), (385, 384, 408, 409), (400, 399, 423, 424), (393, 392, 416, 417), (386, 385, 409, 410), (401, 400, 424, 425), (394, 393, 417, 418), (412, 411, 435, 436), (427, 426, 450, 451), (420, 419, 443, 444), (413, 412, 436, 437), (428, 427, 451, 452), (421, 420, 444, 445), (414, 413, 437, 438), (429, 428, 452, 453), (422, 421, 445, 446), (415, 414, 438, 439), (430, 429, 453, 454), (408, 407, 431, 432), (423, 422, 446, 447), (416, 415, 439, 440), (409, 408, 432, 433), (424, 423, 447, 448), (417, 416, 440, 441), (410, 409, 433, 434), (425, 424, 448, 449), (418, 417, 441, 442), (411, 410, 434, 435), (426, 425, 449, 450), (419, 418, 442, 443), (444, 443, 467, 468), (437, 436, 460, 461), (452, 451, 475, 476), (445, 444, 468, 469), (438, 437, 461, 462), (453, 452, 476, 477), (446, 445, 469, 470), (439, 438, 462, 463), (454, 453, 477, 478), (432, 431, 455, 456), (447, 446, 470, 471), (440, 439, 463, 464), (433, 432, 456, 457), (448, 447, 471, 472), (441, 440, 464, 465), (434, 433, 457, 458), (449, 448, 472, 473), (442, 441, 465, 466), (435, 434, 458, 459), (450, 449, 473, 474), (443, 442, 466, 467), (436, 435, 459, 460), (451, 450, 474, 475), (469, 468, 492, 493), (462, 461, 485, 486), (477, 476, 500, 501), (470, 469, 493, 494), (463, 462, 486, 487), (478, 477, 501, 502), (456, 455, 479, 480), (471, 470, 494, 495), (464, 463, 487, 488), (457, 456, 480, 481), (472, 471, 495, 496), (465, 464, 488, 489), (458, 457, 481, 482), (473, 472, 496, 497), (466, 465, 489, 490), (459, 458, 482, 483), (474, 473, 497, 498), (467, 466, 490, 491), (460, 459, 483, 484), (475, 474, 498, 499), (468, 467, 491, 492), (461, 460, 484, 485), (476, 475, 499, 500), (501, 500, 524, 525), (494, 493, 517, 518), (487, 486, 510, 511), (502, 501, 525, 526), (480, 479, 503, 504), (495, 494, 518, 519), (488, 487, 511, 512), (481, 480, 504, 505), (496, 495, 519, 520), (489, 488, 512, 513), (482, 481, 505, 506), (497, 496, 520, 521), (490, 489, 513, 514), (483, 482, 506, 507), (498, 497, 521, 522), (491, 490, 514, 515), (484, 483, 507, 508), (499, 498, 522, 523), (492, 491, 515, 516), (485, 484, 508, 509), (500, 499, 523, 524), (493, 492, 516, 517), (486, 485, 509, 510), (511, 510, 535, 536), (526, 525, 550, 551), (504, 503, 528, 529), (519, 518, 543, 544), (512, 511, 536, 537), (505, 504, 529, 530), (520, 519, 544, 545), (513, 512, 537, 538), (506, 505, 530, 531), (521, 520, 545, 546), (514, 513, 538, 539), (507, 506, 531, 532), (522, 521, 546, 547), (515, 514, 539, 540), (508, 507, 532, 533), (523, 522, 547, 548), (516, 515, 540, 541), (509, 508, 533, 534), (524, 523, 548, 549), (517, 516, 541, 542), (510, 509, 534, 535), (525, 524, 549, 550), (518, 517, 542, 543), (537, 536, 560, 561), (530, 529, 553, 554), (545, 544, 568, 569), (538, 537, 561, 562), (531, 530, 554, 555), (546, 545, 569, 570), (539, 538, 562, 563), (532, 531, 555, 556), (547, 546, 570, 571), (540, 539, 563, 564), (533, 532, 556, 557), (548, 547, 571, 572), (541, 540, 564, 565), (534, 533, 557, 558), (549, 548, 572, 573), (542, 541, 565, 566), (535, 534, 558, 559), (550, 549, 573, 574), (543, 542, 566, 567), (536, 535, 559, 560), (551, 550, 574, 575), (529, 528, 552, 553), (544, 543, 567, 568), (569, 568, 592, 593), (562, 561, 585, 586), (555, 554, 578, 579), (570, 569, 593, 594), (563, 562, 586, 587), (556, 555, 579, 580), (571, 570, 594, 595), (564, 563, 587, 588), (557, 556, 580, 581), (572, 571, 595, 596), (565, 564, 588, 589), (558, 557, 581, 582), (573, 572, 596, 597), (566, 565, 589, 590), (559, 558, 582, 583), (574, 573, 597, 598), (567, 566, 590, 591), (560, 559, 583, 584), (575, 574, 598, 599), (553, 552, 576, 577), (568, 567, 591, 592), (561, 560, 584, 585), (554, 553, 577, 578), (600, 6, 29, 30), (0, 527, 23), (601, 13, 37, 38), (7, 600, 30, 31), (14, 601, 38, 39), (22, 21, 46), (23, 527, 47), (22, 46, 70), (22, 70, 94), (47, 527, 71), (22, 94, 118), (71, 527, 95), (22, 118, 142), (95, 527, 119), (119, 527, 143), (22, 142, 166), (143, 527, 167), (22, 166, 190), (167, 527, 191), (22, 190, 214), (191, 527, 215), (22, 214, 238), (215, 527, 239), (22, 238, 262), (239, 527, 263), (22, 262, 286), (263, 527, 287), (22, 286, 310), (22, 310, 334), (287, 527, 311), (22, 334, 358), (311, 527, 335), (335, 527, 359), (22, 358, 382), (359, 527, 383), (22, 382, 406), (383, 527, 407), (22, 406, 430), (407, 527, 431), (22, 430, 454), (431, 527, 455), (22, 454, 478), (455, 527, 479), (22, 478, 502), (479, 527, 503), (22, 502, 526), (22, 526, 551), (503, 527, 528), (22, 551, 575), (528, 527, 552), (552, 527, 576), (22, 575, 599), (579, 578, 2, 3), (594, 593, 15, 16), (587, 586, 9, 10), (580, 579, 3, 4), (595, 594, 16, 17), (588, 587, 10, 11), (581, 580, 4, 5), (596, 595, 17, 18), (589, 588, 11, 12), (582, 581, 5, 6), (597, 596, 18, 19), (590, 589, 12, 13), (583, 582, 6, 600), (598, 597, 19, 20), (576, 527, 0), (591, 590, 13, 601), (584, 583, 600, 7), (599, 598, 20, 21), (577, 576, 0, 1), (592, 591, 601, 14), (585, 584, 7, 8), (22, 599, 21), (578, 577, 1, 2), (593, 592, 14, 15), (586, 585, 8, 9)])
me_sphere.polygons.foreach_set('use_smooth', [1, 0, 0, 0, 0, 0, 0, 0, 0, 0, 0, 0, 0, 0, 0, 0, 0, 0, 0, 0, 0, 0, 0, 0, 0, 0, 0, 0, 0, 0, 0, 0, 0, 0, 0, 0, 0, 0, 0, 0, 0, 0, 0, 0, 0, 0, 0, 0, 0, 0, 0, 0, 0, 0, 0, 0, 0, 0, 0, 0, 0, 0, 0, 0, 0, 0, 0, 0, 0, 0, 0, 0, 0, 0, 0, 0, 0, 0, 0, 0, 0, 0, 0, 0, 0, 0, 0, 0, 0, 0, 0, 0, 0, 0, 0, 0, 0, 0, 0, 0, 0, 0, 0, 0, 0, 0, 0, 0, 0, 0, 0, 0, 0, 0, 0, 0, 0, 0, 0, 0, 0, 0, 0, 0, 0, 0, 0, 0, 0, 0, 0, 0, 0, 0, 0, 0, 0, 0, 0, 0, 0, 0, 0, 0, 0, 0, 0, 0, 0, 0, 0, 0, 0, 0, 0, 0, 0, 0, 0, 0, 0, 0, 0, 0, 0, 0, 0, 0, 0, 0, 0, 0, 0, 0, 0, 0, 0, 0, 0, 0, 0, 0, 0, 0, 0, 0, 0, 0, 0, 0, 0, 0, 0, 0, 0, 0, 0, 0, 0, 0, 0, 0, 0, 0, 0, 0, 0, 0, 0, 0, 0, 0, 0, 0, 0, 0, 0, 0, 0, 0, 0, 0, 0, 0, 0, 0, 0, 0, 0, 0, 0, 0, 0, 0, 0, 0, 0, 0, 0, 0, 0, 0, 0, 0, 0, 0, 0, 0, 0, 0, 0, 0, 0, 0, 0, 0, 0, 0, 0, 0, 0, 0, 0, 0, 0, 0, 0, 0, 0, 0, 0, 0, 0, 0, 0, 0, 0, 0, 0, 0, 0, 0, 0, 0, 0, 0, 0, 0, 0, 0, 0, 0, 0, 0, 0, 0, 0, 0, 0, 0, 0, 0, 0, 0, 0, 0, 0, 0, 0, 0, 0, 0, 0, 0, 0, 0, 0, 0, 0, 0, 0, 0, 0, 0, 0, 0, 0, 0, 0, 0, 0, 0, 0, 0, 0, 0, 0, 0, 0, 0, 0, 0, 0, 0, 0, 0, 0, 0, 0, 0, 0, 0, 0, 0, 0, 0, 0, 0, 0, 0, 0, 0, 0, 0, 0, 0, 0, 0, 0, 0, 0, 0, 0, 0, 0, 0, 0, 0, 0, 0, 0, 0, 0, 0, 0, 0, 0, 0, 0, 0, 0, 0, 0, 0, 0, 0, 0, 0, 0, 0, 0, 0, 0, 0, 0, 0, 0, 0, 0, 0, 0, 0, 0, 0, 0, 0, 0, 0, 0, 0, 0, 0, 0, 0, 0, 0, 0, 0, 0, 0, 0, 0, 0, 0, 0, 0, 0, 0, 0, 0, 0, 0, 0, 0, 0, 0, 0, 0, 0, 0, 0, 0, 0, 0, 0, 0, 0, 0, 0, 0, 0, 0, 0, 0, 0, 0, 0, 0, 0, 0, 0, 0, 0, 0, 0, 0, 0, 0, 0, 0, 0, 0, 0, 0, 0, 0, 0, 0, 0, 0, 0, 0, 0, 0, 0, 0, 0, 0, 0, 0, 0, 0, 0, 0, 0, 0, 0, 0, 0, 0, 0, 0, 0, 0, 0, 0, 0, 0, 0, 0, 0, 0, 0, 0, 0, 0, 0, 0, 0, 0, 0, 0, 0, 0, 0, 0, 0, 0, 0, 0, 0, 0, 0, 0, 0, 0, 0, 0, 0, 0, 0, 0, 0, 0, 0, 0, 0, 0, 0, 0, 0, 0, 0, 0, 0, 0, 0, 0, 0, 0, 0, 0, 0, 0, 0, 0, 0, 0, 0, 0, 0, 0, 0, 0, 0, 0, 0, 0, 0, 0, 0, 0, 0, 0, 0, 0, 0, 0, 0, 0, 0, 0, 0, 0, 0, 0, 0, 0, 0, 0, 0, 0, 0, 0, 0, 0, 0, 0, 0, 0, 0, 0, 0, 0, 0])
me_sphere.materials.append(mat_p)
me_sphere.use_remesh_preserve_volume = False
me_sphere.use_remesh_preserve_attributes = False
me_sphere.use_mirror_vertex_groups = False
me_sphere.update()

# ---- curves / text
cu_sticks = bpy.data.curves.new('Sticks', 'CURVE')
cu_sticks.dimensions = '3D'
_sp = cu_sticks.splines.new('POLY'); _sp.points.add(1)
_sp.points.foreach_set('co', [0.0, 0.0, 0.0, 0.0, 0.032, 0.0369, 0.0, 0.0])
_sp.order_u = 2
_sp = cu_sticks.splines.new('POLY'); _sp.points.add(1)
_sp.points.foreach_set('co', [0.0, 0.0738, 0.0, 0.0, 0.032, 0.0369, 0.0, 0.0])
_sp.order_u = 2
_sp = cu_sticks.splines.new('POLY'); _sp.points.add(1)
_sp.points.foreach_set('co', [0.032, 0.0369, 0.0, 0.0, 0.0437, 0.0369, 0.0483, 0.0])
_sp.order_u = 2
_sp = cu_sticks.splines.new('POLY'); _sp.points.add(1)
_sp.points.foreach_set('co', [0.0437, 0.0369, 0.0483, 0.0, 0.0758, 0.0, 0.0483, 0.0])
_sp.order_u = 2
_sp = cu_sticks.splines.new('POLY'); _sp.points.add(1)
_sp.points.foreach_set('co', [0.0437, 0.0369, 0.0483, 0.0, 0.0758, 0.0738, 0.0483, 0.0])
_sp.order_u = 2
_sp = cu_sticks.splines.new('POLY'); _sp.points.add(1)
_sp.points.foreach_set('co', [0.0758, 0.0, 0.0483, 0.0, 0.1, 0.0, 0.0, 0.0])
_sp.order_u = 2
_sp = cu_sticks.splines.new('POLY'); _sp.points.add(1)
_sp.points.foreach_set('co', [0.0, 0.0738, 0.0, 0.0, 0.032, 0.1107, 0.0, 0.0])
_sp.order_u = 2
_sp = cu_sticks.splines.new('POLY'); _sp.points.add(1)
_sp.points.foreach_set('co', [0.0, 0.1476, 0.0, 0.0, 0.032, 0.1107, 0.0, 0.0])
_sp.order_u = 2
_sp = cu_sticks.splines.new('POLY'); _sp.points.add(1)
_sp.points.foreach_set('co', [0.032, 0.1107, 0.0, 0.0, 0.0437, 0.1107, 0.0483, 0.0])
_sp.order_u = 2
_sp = cu_sticks.splines.new('POLY'); _sp.points.add(1)
_sp.points.foreach_set('co', [0.0437, 0.1107, 0.0483, 0.0, 0.0758, 0.0738, 0.0483, 0.0])
_sp.order_u = 2
_sp = cu_sticks.splines.new('POLY'); _sp.points.add(1)
_sp.points.foreach_set('co', [0.0437, 0.1107, 0.0483, 0.0, 0.0758, 0.1476, 0.0483, 0.0])
_sp.order_u = 2
_sp = cu_sticks.splines.new('POLY'); _sp.points.add(1)
_sp.points.foreach_set('co', [0.0758, 0.0738, 0.0483, 0.0, 0.1, 0.0738, 0.0, 0.0])
_sp.order_u = 2
_sp = cu_sticks.splines.new('POLY'); _sp.points.add(1)
_sp.points.foreach_set('co', [0.0, 0.1476, 0.0, 0.0, 0.032, 0.1845, 0.0, 0.0])
_sp.order_u = 2
_sp = cu_sticks.splines.new('POLY'); _sp.points.add(1)
_sp.points.foreach_set('co', [0.0, 0.2214, 0.0, 0.0, 0.032, 0.1845, 0.0, 0.0])
_sp.order_u = 2
_sp = cu_sticks.splines.new('POLY'); _sp.points.add(1)
_sp.points.foreach_set('co', [0.032, 0.1845, 0.0, 0.0, 0.0437, 0.1845, 0.0483, 0.0])
_sp.order_u = 2
_sp = cu_sticks.splines.new('POLY'); _sp.points.add(1)
_sp.points.foreach_set('co', [0.0437, 0.1845, 0.0483, 0.0, 0.0758, 0.1476, 0.0483, 0.0])
_sp.order_u = 2
_sp = cu_sticks.splines.new('POLY'); _sp.points.add(1)
_sp.points.foreach_set('co', [0.0437, 0.1845, 0.0483, 0.0, 0.0758, 0.2214, 0.0483, 0.0])
_sp.order_u = 2
_sp = cu_sticks.splines.new('POLY'); _sp.points.add(1)
_sp.points.foreach_set('co', [0.0758, 0.1476, 0.0483, 0.0, 0.1, 0.1476, 0.0, 0.0])
_sp.order_u = 2
_sp = cu_sticks.splines.new('POLY'); _sp.points.add(1)
_sp.points.foreach_set('co', [0.0, 0.2214, 0.0, 0.0, 0.032, 0.2583, 0.0, 0.0])
_sp.order_u = 2
_sp = cu_sticks.splines.new('POLY'); _sp.points.add(1)
_sp.points.foreach_set('co', [0.0, 0.2952, 0.0, 0.0, 0.032, 0.2583, 0.0, 0.0])
_sp.order_u = 2
_sp = cu_sticks.splines.new('POLY'); _sp.points.add(1)
_sp.points.foreach_set('co', [0.032, 0.2583, 0.0, 0.0, 0.0437, 0.2583, 0.0483, 0.0])
_sp.order_u = 2
_sp = cu_sticks.splines.new('POLY'); _sp.points.add(1)
_sp.points.foreach_set('co', [0.0437, 0.2583, 0.0483, 0.0, 0.0758, 0.2214, 0.0483, 0.0])
_sp.order_u = 2
_sp = cu_sticks.splines.new('POLY'); _sp.points.add(1)
_sp.points.foreach_set('co', [0.0437, 0.2583, 0.0483, 0.0, 0.0758, 0.2952, 0.0483, 0.0])
_sp.order_u = 2
_sp = cu_sticks.splines.new('POLY'); _sp.points.add(1)
_sp.points.foreach_set('co', [0.0758, 0.2214, 0.0483, 0.0, 0.1, 0.2214, 0.0, 0.0])
_sp.order_u = 2
_sp = cu_sticks.splines.new('POLY'); _sp.points.add(1)
_sp.points.foreach_set('co', [0.0, 0.2952, 0.0, 0.0, 0.032, 0.3321, 0.0, 0.0])
_sp.order_u = 2
_sp = cu_sticks.splines.new('POLY'); _sp.points.add(1)
_sp.points.foreach_set('co', [0.0, 0.369, 0.0, 0.0, 0.032, 0.3321, 0.0, 0.0])
_sp.order_u = 2
_sp = cu_sticks.splines.new('POLY'); _sp.points.add(1)
_sp.points.foreach_set('co', [0.032, 0.3321, 0.0, 0.0, 0.0437, 0.3321, 0.0483, 0.0])
_sp.order_u = 2
_sp = cu_sticks.splines.new('POLY'); _sp.points.add(1)
_sp.points.foreach_set('co', [0.0437, 0.3321, 0.0483, 0.0, 0.0758, 0.2952, 0.0483, 0.0])
_sp.order_u = 2
_sp = cu_sticks.splines.new('POLY'); _sp.points.add(1)
_sp.points.foreach_set('co', [0.0437, 0.3321, 0.0483, 0.0, 0.0758, 0.369, 0.0483, 0.0])
_sp.order_u = 2
_sp = cu_sticks.splines.new('POLY'); _sp.points.add(1)
_sp.points.foreach_set('co', [0.0758, 0.2952, 0.0483, 0.0, 0.1, 0.2952, 0.0, 0.0])
_sp.order_u = 2
_sp = cu_sticks.splines.new('POLY'); _sp.points.add(1)
_sp.points.foreach_set('co', [0.0, 0.369, 0.0, 0.0, 0.032, 0.4059, 0.0, 0.0])
_sp.order_u = 2
_sp = cu_sticks.splines.new('POLY'); _sp.points.add(1)
_sp.points.foreach_set('co', [0.0, 0.4428, 0.0, 0.0, 0.032, 0.4059, 0.0, 0.0])
_sp.order_u = 2
_sp = cu_sticks.splines.new('POLY'); _sp.points.add(1)
_sp.points.foreach_set('co', [0.032, 0.4059, 0.0, 0.0, 0.0437, 0.4059, 0.0483, 0.0])
_sp.order_u = 2
_sp = cu_sticks.splines.new('POLY'); _sp.points.add(1)
_sp.points.foreach_set('co', [0.0437, 0.4059, 0.0483, 0.0, 0.0758, 0.369, 0.0483, 0.0])
_sp.order_u = 2
_sp = cu_sticks.splines.new('POLY'); _sp.points.add(1)
_sp.points.foreach_set('co', [0.0437, 0.4059, 0.0483, 0.0, 0.0758, 0.4428, 0.0483, 0.0])
_sp.order_u = 2
_sp = cu_sticks.splines.new('POLY'); _sp.points.add(1)
_sp.points.foreach_set('co', [0.0758, 0.369, 0.0483, 0.0, 0.1, 0.369, 0.0, 0.0])
_sp.order_u = 2
_sp = cu_sticks.splines.new('POLY'); _sp.points.add(1)
_sp.points.foreach_set('co', [0.0, 0.4428, 0.0, 0.0, 0.032, 0.4797, 0.0, 0.0])
_sp.order_u = 2
_sp = cu_sticks.splines.new('POLY'); _sp.points.add(1)
_sp.points.foreach_set('co', [0.0, 0.5166, 0.0, 0.0, 0.032, 0.4797, 0.0, 0.0])
_sp.order_u = 2
_sp = cu_sticks.splines.new('POLY'); _sp.points.add(1)
_sp.points.foreach_set('co', [0.032, 0.4797, 0.0, 0.0, 0.0437, 0.4797, 0.0483, 0.0])
_sp.order_u = 2
_sp = cu_sticks.splines.new('POLY'); _sp.points.add(1)
_sp.points.foreach_set('co', [0.0437, 0.4797, 0.0483, 0.0, 0.0758, 0.4428, 0.0483, 0.0])
_sp.order_u = 2
_sp = cu_sticks.splines.new('POLY'); _sp.points.add(1)
_sp.points.foreach_set('co', [0.0437, 0.4797, 0.0483, 0.0, 0.0758, 0.5166, 0.0483, 0.0])
_sp.order_u = 2
_sp = cu_sticks.splines.new('POLY'); _sp.points.add(1)
_sp.points.foreach_set('co', [0.0758, 0.4428, 0.0483, 0.0, 0.1, 0.4428, 0.0, 0.0])
_sp.order_u = 2
_sp = cu_sticks.splines.new('POLY'); _sp.points.add(1)
_sp.points.foreach_set('co', [0.0, 0.5166, 0.0, 0.0, 0.032, 0.5535, 0.0, 0.0])
_sp.order_u = 2
_sp = cu_sticks.splines.new('POLY'); _sp.points.add(0)
_sp.points.foreach_set('co', [0.032, 0.5535, 0.0, 0.0])
_sp.order_u = 2
_sp = cu_sticks.splines.new('POLY'); _sp.points.add(1)
_sp.points.foreach_set('co', [0.032, 0.5535, 0.0, 0.0, 0.0437, 0.5535, 0.0483, 0.0])
_sp.order_u = 2
_sp = cu_sticks.splines.new('POLY'); _sp.points.add(1)
_sp.points.foreach_set('co', [0.0437, 0.5535, 0.0483, 0.0, 0.0758, 0.5166, 0.0483, 0.0])
_sp.order_u = 2
_sp = cu_sticks.splines.new('POLY'); _sp.points.add(0)
_sp.points.foreach_set('co', [0.0437, 0.5535, 0.0483, 0.0])
_sp.order_u = 2
_sp = cu_sticks.splines.new('POLY'); _sp.points.add(1)
_sp.points.foreach_set('co', [0.0758, 0.5166, 0.0483, 0.0, 0.1, 0.5166, 0.0, 0.0])
_sp.order_u = 2
_sp = cu_sticks.splines.new('POLY'); _sp.points.add(1)
_sp.points.foreach_set('co', [0.1, 0.0, 0.0, 0.0, 0.132, 0.0369, 0.0, 0.0])
_sp.order_u = 2
_sp = cu_sticks.splines.new('POLY'); _sp.points.add(1)
_sp.points.foreach_set('co', [0.1, 0.0738, 0.0, 0.0, 0.132, 0.0369, 0.0, 0.0])
_sp.order_u = 2
_sp = cu_sticks.splines.new('POLY'); _sp.points.add(1)
_sp.points.foreach_set('co', [0.132, 0.0369, 0.0, 0.0, 0.1437, 0.0369, 0.0483, 0.0])
_sp.order_u = 2
_sp = cu_sticks.splines.new('POLY'); _sp.points.add(1)
_sp.points.foreach_set('co', [0.1437, 0.0369, 0.0483, 0.0, 0.1758, 0.0, 0.0483, 0.0])
_sp.order_u = 2
_sp = cu_sticks.splines.new('POLY'); _sp.points.add(1)
_sp.points.foreach_set('co', [0.1437, 0.0369, 0.0483, 0.0, 0.1758, 0.0738, 0.0483, 0.0])
_sp.order_u = 2
_sp = cu_sticks.splines.new('POLY'); _sp.points.add(1)
_sp.points.foreach_set('co', [0.1758, 0.0, 0.0483, 0.0, 0.2, 0.0, 0.0, 0.0])
_sp.order_u = 2
_sp = cu_sticks.splines.new('POLY'); _sp.points.add(1)
_sp.points.foreach_set('co', [0.1, 0.0738, 0.0, 0.0, 0.132, 0.1107, 0.0, 0.0])
_sp.order_u = 2
_sp = cu_sticks.splines.new('POLY'); _sp.points.add(1)
_sp.points.foreach_set('co', [0.1, 0.1476, 0.0, 0.0, 0.132, 0.1107, 0.0, 0.0])
_sp.order_u = 2
_sp = cu_sticks.splines.new('POLY'); _sp.points.add(1)
_sp.points.foreach_set('co', [0.132, 0.1107, 0.0, 0.0, 0.1437, 0.1107, 0.0483, 0.0])
_sp.order_u = 2
_sp = cu_sticks.splines.new('POLY'); _sp.points.add(1)
_sp.points.foreach_set('co', [0.1437, 0.1107, 0.0483, 0.0, 0.1758, 0.0738, 0.0483, 0.0])
_sp.order_u = 2
_sp = cu_sticks.splines.new('POLY'); _sp.points.add(1)
_sp.points.foreach_set('co', [0.1437, 0.1107, 0.0483, 0.0, 0.1758, 0.1476, 0.0483, 0.0])
_sp.order_u = 2
_sp = cu_sticks.splines.new('POLY'); _sp.points.add(1)
_sp.points.foreach_set('co', [0.1758, 0.0738, 0.0483, 0.0, 0.2, 0.0738, 0.0, 0.0])
_sp.order_u = 2
_sp = cu_sticks.splines.new('POLY'); _sp.points.add(1)
_sp.points.foreach_set('co', [0.1, 0.1476, 0.0, 0.0, 0.132, 0.1845, 0.0, 0.0])
_sp.order_u = 2
_sp = cu_sticks.splines.new('POLY'); _sp.points.add(1)
_sp.points.foreach_set('co', [0.1, 0.2214, 0.0, 0.0, 0.132, 0.1845, 0.0, 0.0])
_sp.order_u = 2
_sp = cu_sticks.splines.new('POLY'); _sp.points.add(1)
_sp.points.foreach_set('co', [0.132, 0.1845, 0.0, 0.0, 0.1437, 0.1845, 0.0483, 0.0])
_sp.order_u = 2
_sp = cu_sticks.splines.new('POLY'); _sp.points.add(1)
_sp.points.foreach_set('co', [0.1437, 0.1845, 0.0483, 0.0, 0.1758, 0.1476, 0.0483, 0.0])
_sp.order_u = 2
_sp = cu_sticks.splines.new('POLY'); _sp.points.add(1)
_sp.points.foreach_set('co', [0.1437, 0.1845, 0.0483, 0.0, 0.1758, 0.2214, 0.0483, 0.0])
_sp.order_u = 2
_sp = cu_sticks.splines.new('POLY'); _sp.points.add(1)
_sp.points.foreach_set('co', [0.1758, 0.1476, 0.0483, 0.0, 0.2, 0.1476, 0.0, 0.0])
_sp.order_u = 2
_sp = cu_sticks.splines.new('POLY'); _sp.points.add(1)
_sp.points.foreach_set('co', [0.1, 0.2214, 0.0, 0.0, 0.132, 0.2583, 0.0, 0.0])
_sp.order_u = 2
_sp = cu_sticks.splines.new('POLY'); _sp.points.add(1)
_sp.points.foreach_set('co', [0.1, 0.2952, 0.0, 0.0, 0.132, 0.2583, 0.0, 0.0])
_sp.order_u = 2
_sp = cu_sticks.splines.new('POLY'); _sp.points.add(1)
_sp.points.foreach_set('co', [0.132, 0.2583, 0.0, 0.0, 0.1437, 0.2583, 0.0483, 0.0])
_sp.order_u = 2
_sp = cu_sticks.splines.new('POLY'); _sp.points.add(1)
_sp.points.foreach_set('co', [0.1437, 0.2583, 0.0483, 0.0, 0.1758, 0.2214, 0.0483, 0.0])
_sp.order_u = 2
_sp = cu_sticks.splines.new('POLY'); _sp.points.add(1)
_sp.points.foreach_set('co', [0.1437, 0.2583, 0.0483, 0.0, 0.1758, 0.2952, 0.0483, 0.0])
_sp.order_u = 2
_sp = cu_sticks.splines.new('POLY'); _sp.points.add(1)
_sp.points.foreach_set('co', [0.1758, 0.2214, 0.0483, 0.0, 0.2, 0.2214, 0.0, 0.0])
_sp.order_u = 2
_sp = cu_sticks.splines.new('POLY'); _sp.points.add(1)
_sp.points.foreach_set('co', [0.1, 0.2952, 0.0, 0.0, 0.132, 0.3321, 0.0, 0.0])
_sp.order_u = 2
_sp = cu_sticks.splines.new('POLY'); _sp.points.add(1)
_sp.points.foreach_set('co', [0.1, 0.369, 0.0, 0.0, 0.132, 0.3321, 0.0, 0.0])
_sp.order_u = 2
_sp = cu_sticks.splines.new('POLY'); _sp.points.add(1)
_sp.points.foreach_set('co', [0.132, 0.3321, 0.0, 0.0, 0.1437, 0.3321, 0.0483, 0.0])
_sp.order_u = 2
_sp = cu_sticks.splines.new('POLY'); _sp.points.add(1)
_sp.points.foreach_set('co', [0.1437, 0.3321, 0.0483, 0.0, 0.1758, 0.2952, 0.0483, 0.0])
_sp.order_u = 2
_sp = cu_sticks.splines.new('POLY'); _sp.points.add(1)
_sp.points.foreach_set('co', [0.1437, 0.3321, 0.0483, 0.0, 0.1758, 0.369, 0.0483, 0.0])
_sp.order_u = 2
_sp = cu_sticks.splines.new('POLY'); _sp.points.add(1)
_sp.points.foreach_set('co', [0.1758, 0.2952, 0.0483, 0.0, 0.2, 0.2952, 0.0, 0.0])
_sp.order_u = 2
_sp = cu_sticks.splines.new('POLY'); _sp.points.add(1)
_sp.points.foreach_set('co', [0.1, 0.369, 0.0, 0.0, 0.132, 0.4059, 0.0, 0.0])
_sp.order_u = 2
_sp = cu_sticks.splines.new('POLY'); _sp.points.add(1)
_sp.points.foreach_set('co', [0.1, 0.4428, 0.0, 0.0, 0.132, 0.4059, 0.0, 0.0])
_sp.order_u = 2
_sp = cu_sticks.splines.new('POLY'); _sp.points.add(1)
_sp.points.foreach_set('co', [0.132, 0.4059, 0.0, 0.0, 0.1437, 0.4059, 0.0483, 0.0])
_sp.order_u = 2
_sp = cu_sticks.splines.new('POLY'); _sp.points.add(1)
_sp.points.foreach_set('co', [0.1437, 0.4059, 0.0483, 0.0, 0.1758, 0.369, 0.0483, 0.0])
_sp.order_u = 2
_sp = cu_sticks.splines.new('POLY'); _sp.points.add(1)
_sp.points.foreach_set('co', [0.1437, 0.4059, 0.0483, 0.0, 0.1758, 0.4428, 0.0483, 0.0])
_sp.order_u = 2
_sp = cu_sticks.splines.new('POLY'); _sp.points.add(1)
_sp.points.foreach_set('co', [0.1758, 0.369, 0.0483, 0.0, 0.2, 0.369, 0.0, 0.0])
_sp.order_u = 2
_sp = cu_sticks.splines.new('POLY'); _sp.points.add(1)
_sp.points.foreach_set('co', [0.1, 0.4428, 0.0, 0.0, 0.132, 0.4797, 0.0, 0.0])
_sp.order_u = 2
_sp = cu_sticks.splines.new('POLY'); _sp.points.add(1)
_sp.points.foreach_set('co', [0.1, 0.5166, 0.0, 0.0, 0.132, 0.4797, 0.0, 0.0])
_sp.order_u = 2
_sp = cu_sticks.splines.new('POLY'); _sp.points.add(1)
_sp.points.foreach_set('co', [0.132, 0.4797, 0.0, 0.0, 0.1437, 0.4797, 0.0483, 0.0])
_sp.order_u = 2
_sp = cu_sticks.splines.new('POLY'); _sp.points.add(1)
_sp.points.foreach_set('co', [0.1437, 0.4797, 0.0483, 0.0, 0.1758, 0.4428, 0.0483, 0.0])
_sp.order_u = 2
_sp = cu_sticks.splines.new('POLY'); _sp.points.add(1)
_sp.points.foreach_set('co', [0.1437, 0.4797, 0.0483, 0.0, 0.1758, 0.5166, 0.0483, 0.0])
_sp.order_u = 2
_sp = cu_sticks.splines.new('POLY'); _sp.points.add(1)
_sp.points.foreach_set('co', [0.1758, 0.4428, 0.0483, 0.0, 0.2, 0.4428, 0.0, 0.0])
_sp.order_u = 2
_sp = cu_sticks.splines.new('POLY'); _sp.points.add(1)
_sp.points.foreach_set('co', [0.1, 0.5166, 0.0, 0.0, 0.132, 0.5535, 0.0, 0.0])
_sp.order_u = 2
_sp = cu_sticks.splines.new('POLY'); _sp.points.add(0)
_sp.points.foreach_set('co', [0.132, 0.5535, 0.0, 0.0])
_sp.order_u = 2
_sp = cu_sticks.splines.new('POLY'); _sp.points.add(1)
_sp.points.foreach_set('co', [0.132, 0.5535, 0.0, 0.0, 0.1437, 0.5535, 0.0483, 0.0])
_sp.order_u = 2
_sp = cu_sticks.splines.new('POLY'); _sp.points.add(1)
_sp.points.foreach_set('co', [0.1437, 0.5535, 0.0483, 0.0, 0.1758, 0.5166, 0.0483, 0.0])
_sp.order_u = 2
_sp = cu_sticks.splines.new('POLY'); _sp.points.add(0)
_sp.points.foreach_set('co', [0.1437, 0.5535, 0.0483, 0.0])
_sp.order_u = 2
_sp = cu_sticks.splines.new('POLY'); _sp.points.add(1)
_sp.points.foreach_set('co', [0.1758, 0.5166, 0.0483, 0.0, 0.2, 0.5166, 0.0, 0.0])
_sp.order_u = 2
_sp = cu_sticks.splines.new('POLY'); _sp.points.add(1)
_sp.points.foreach_set('co', [0.2, 0.0, 0.0, 0.0, 0.232, 0.0369, 0.0, 0.0])
_sp.order_u = 2
_sp = cu_sticks.splines.new('POLY'); _sp.points.add(1)
_sp.points.foreach_set('co', [0.2, 0.0738, 0.0, 0.0, 0.232, 0.0369, 0.0, 0.0])
_sp.order_u = 2
_sp = cu_sticks.splines.new('POLY'); _sp.points.add(1)
_sp.points.foreach_set('co', [0.232, 0.0369, 0.0, 0.0, 0.2437, 0.0369, 0.0483, 0.0])
_sp.order_u = 2
_sp = cu_sticks.splines.new('POLY'); _sp.points.add(1)
_sp.points.foreach_set('co', [0.2437, 0.0369, 0.0483, 0.0, 0.2758, 0.0, 0.0483, 0.0])
_sp.order_u = 2
_sp = cu_sticks.splines.new('POLY'); _sp.points.add(1)
_sp.points.foreach_set('co', [0.2437, 0.0369, 0.0483, 0.0, 0.2758, 0.0738, 0.0483, 0.0])
_sp.order_u = 2
_sp = cu_sticks.splines.new('POLY'); _sp.points.add(1)
_sp.points.foreach_set('co', [0.2758, 0.0, 0.0483, 0.0, 0.3, 0.0, 0.0, 0.0])
_sp.order_u = 2
_sp = cu_sticks.splines.new('POLY'); _sp.points.add(1)
_sp.points.foreach_set('co', [0.2, 0.0738, 0.0, 0.0, 0.232, 0.1107, 0.0, 0.0])
_sp.order_u = 2
_sp = cu_sticks.splines.new('POLY'); _sp.points.add(1)
_sp.points.foreach_set('co', [0.2, 0.1476, 0.0, 0.0, 0.232, 0.1107, 0.0, 0.0])
_sp.order_u = 2
_sp = cu_sticks.splines.new('POLY'); _sp.points.add(1)
_sp.points.foreach_set('co', [0.232, 0.1107, 0.0, 0.0, 0.2437, 0.1107, 0.0483, 0.0])
_sp.order_u = 2
_sp = cu_sticks.splines.new('POLY'); _sp.points.add(1)
_sp.points.foreach_set('co', [0.2437, 0.1107, 0.0483, 0.0, 0.2758, 0.0738, 0.0483, 0.0])
_sp.order_u = 2
_sp = cu_sticks.splines.new('POLY'); _sp.points.add(1)
_sp.points.foreach_set('co', [0.2437, 0.1107, 0.0483, 0.0, 0.2758, 0.1476, 0.0483, 0.0])
_sp.order_u = 2
_sp = cu_sticks.splines.new('POLY'); _sp.points.add(1)
_sp.points.foreach_set('co', [0.2758, 0.0738, 0.0483, 0.0, 0.3, 0.0738, 0.0, 0.0])
_sp.order_u = 2
_sp = cu_sticks.splines.new('POLY'); _sp.points.add(1)
_sp.points.foreach_set('co', [0.2, 0.1476, 0.0, 0.0, 0.232, 0.1845, 0.0, 0.0])
_sp.order_u = 2
_sp = cu_sticks.splines.new('POLY'); _sp.points.add(1)
_sp.points.foreach_set('co', [0.2, 0.2214, 0.0, 0.0, 0.232, 0.1845, 0.0, 0.0])
_sp.order_u = 2
_sp = cu_sticks.splines.new('POLY'); _sp.points.add(1)
_sp.points.foreach_set('co', [0.232, 0.1845, 0.0, 0.0, 0.2437, 0.1845, 0.0483, 0.0])
_sp.order_u = 2
_sp = cu_sticks.splines.new('POLY'); _sp.points.add(1)
_sp.points.foreach_set('co', [0.2437, 0.1845, 0.0483, 0.0, 0.2758, 0.1476, 0.0483, 0.0])
_sp.order_u = 2
_sp = cu_sticks.splines.new('POLY'); _sp.points.add(1)
_sp.points.foreach_set('co', [0.2437, 0.1845, 0.0483, 0.0, 0.2758, 0.2214, 0.0483, 0.0])
_sp.order_u = 2
_sp = cu_sticks.splines.new('POLY'); _sp.points.add(1)
_sp.points.foreach_set('co', [0.2758, 0.1476, 0.0483, 0.0, 0.3, 0.1476, 0.0, 0.0])
_sp.order_u = 2
_sp = cu_sticks.splines.new('POLY'); _sp.points.add(1)
_sp.points.foreach_set('co', [0.2, 0.2214, 0.0, 0.0, 0.232, 0.2583, 0.0, 0.0])
_sp.order_u = 2
_sp = cu_sticks.splines.new('POLY'); _sp.points.add(1)
_sp.points.foreach_set('co', [0.2, 0.2952, 0.0, 0.0, 0.232, 0.2583, 0.0, 0.0])
_sp.order_u = 2
_sp = cu_sticks.splines.new('POLY'); _sp.points.add(1)
_sp.points.foreach_set('co', [0.232, 0.2583, 0.0, 0.0, 0.2437, 0.2583, 0.0483, 0.0])
_sp.order_u = 2
_sp = cu_sticks.splines.new('POLY'); _sp.points.add(1)
_sp.points.foreach_set('co', [0.2437, 0.2583, 0.0483, 0.0, 0.2758, 0.2214, 0.0483, 0.0])
_sp.order_u = 2
_sp = cu_sticks.splines.new('POLY'); _sp.points.add(1)
_sp.points.foreach_set('co', [0.2437, 0.2583, 0.0483, 0.0, 0.2758, 0.2952, 0.0483, 0.0])
_sp.order_u = 2
_sp = cu_sticks.splines.new('POLY'); _sp.points.add(1)
_sp.points.foreach_set('co', [0.2758, 0.2214, 0.0483, 0.0, 0.3, 0.2214, 0.0, 0.0])
_sp.order_u = 2
_sp = cu_sticks.splines.new('POLY'); _sp.points.add(1)
_sp.points.foreach_set('co', [0.2, 0.2952, 0.0, 0.0, 0.232, 0.3321, 0.0, 0.0])
_sp.order_u = 2
_sp = cu_sticks.splines.new('POLY'); _sp.points.add(1)
_sp.points.foreach_set('co', [0.2, 0.369, 0.0, 0.0, 0.232, 0.3321, 0.0, 0.0])
_sp.order_u = 2
_sp = cu_sticks.splines.new('POLY'); _sp.points.add(1)
_sp.points.foreach_set('co', [0.232, 0.3321, 0.0, 0.0, 0.2437, 0.3321, 0.0483, 0.0])
_sp.order_u = 2
_sp = cu_sticks.splines.new('POLY'); _sp.points.add(1)
_sp.points.foreach_set('co', [0.2437, 0.3321, 0.0483, 0.0, 0.2758, 0.2952, 0.0483, 0.0])
_sp.order_u = 2
_sp = cu_sticks.splines.new('POLY'); _sp.points.add(1)
_sp.points.foreach_set('co', [0.2437, 0.3321, 0.0483, 0.0, 0.2758, 0.369, 0.0483, 0.0])
_sp.order_u = 2
_sp = cu_sticks.splines.new('POLY'); _sp.points.add(1)
_sp.points.foreach_set('co', [0.2758, 0.2952, 0.0483, 0.0, 0.3, 0.2952, 0.0, 0.0])
_sp.order_u = 2
_sp = cu_sticks.splines.new('POLY'); _sp.points.add(1)
_sp.points.foreach_set('co', [0.2, 0.369, 0.0, 0.0, 0.232, 0.4059, 0.0, 0.0])
_sp.order_u = 2
_sp = cu_sticks.splines.new('POLY'); _sp.points.add(1)
_sp.points.foreach_set('co', [0.2, 0.4428, 0.0, 0.0, 0.232, 0.4059, 0.0, 0.0])
_sp.order_u = 2
_sp = cu_sticks.splines.new('POLY'); _sp.points.add(1)
_sp.points.foreach_set('co', [0.232, 0.4059, 0.0, 0.0, 0.2437, 0.4059, 0.0483, 0.0])
_sp.order_u = 2
_sp = cu_sticks.splines.new('POLY'); _sp.points.add(1)
_sp.points.foreach_set('co', [0.2437, 0.4059, 0.0483, 0.0, 0.2758, 0.369, 0.0483, 0.0])
_sp.order_u = 2
_sp = cu_sticks.splines.new('POLY'); _sp.points.add(1)
_sp.points.foreach_set('co', [0.2437, 0.4059, 0.0483, 0.0, 0.2758, 0.4428, 0.0483, 0.0])
_sp.order_u = 2
_sp = cu_sticks.splines.new('POLY'); _sp.points.add(1)
_sp.points.foreach_set('co', [0.2758, 0.369, 0.0483, 0.0, 0.3, 0.369, 0.0, 0.0])
_sp.order_u = 2
_sp = cu_sticks.splines.new('POLY'); _sp.points.add(1)
_sp.points.foreach_set('co', [0.2, 0.4428, 0.0, 0.0, 0.232, 0.4797, 0.0, 0.0])
_sp.order_u = 2
_sp = cu_sticks.splines.new('POLY'); _sp.points.add(1)
_sp.points.foreach_set('co', [0.2, 0.5166, 0.0, 0.0, 0.232, 0.4797, 0.0, 0.0])
_sp.order_u = 2
_sp = cu_sticks.splines.new('POLY'); _sp.points.add(1)
_sp.points.foreach_set('co', [0.232, 0.4797, 0.0, 0.0, 0.2437, 0.4797, 0.0483, 0.0])
_sp.order_u = 2
_sp = cu_sticks.splines.new('POLY'); _sp.points.add(1)
_sp.points.foreach_set('co', [0.2437, 0.4797, 0.0483, 0.0, 0.2758, 0.4428, 0.0483, 0.0])
_sp.order_u = 2
_sp = cu_sticks.splines.new('POLY'); _sp.points.add(1)
_sp.points.foreach_set('co', [0.2437, 0.4797, 0.0483, 0.0, 0.2758, 0.5166, 0.0483, 0.0])
_sp.order_u = 2
_sp = cu_sticks.splines.new('POLY'); _sp.points.add(1)
_sp.points.foreach_set('co', [0.2758, 0.4428, 0.0483, 0.0, 0.3, 0.4428, 0.0, 0.0])
_sp.order_u = 2
_sp = cu_sticks.splines.new('POLY'); _sp.points.add(1)
_sp.points.foreach_set('co', [0.2, 0.5166, 0.0, 0.0, 0.232, 0.5535, 0.0, 0.0])
_sp.order_u = 2
_sp = cu_sticks.splines.new('POLY'); _sp.points.add(0)
_sp.points.foreach_set('co', [0.232, 0.5535, 0.0, 0.0])
_sp.order_u = 2
_sp = cu_sticks.splines.new('POLY'); _sp.points.add(1)
_sp.points.foreach_set('co', [0.232, 0.5535, 0.0, 0.0, 0.2437, 0.5535, 0.0483, 0.0])
_sp.order_u = 2
_sp = cu_sticks.splines.new('POLY'); _sp.points.add(1)
_sp.points.foreach_set('co', [0.2437, 0.5535, 0.0483, 0.0, 0.2758, 0.5166, 0.0483, 0.0])
_sp.order_u = 2
_sp = cu_sticks.splines.new('POLY'); _sp.points.add(0)
_sp.points.foreach_set('co', [0.2437, 0.5535, 0.0483, 0.0])
_sp.order_u = 2
_sp = cu_sticks.splines.new('POLY'); _sp.points.add(1)
_sp.points.foreach_set('co', [0.2758, 0.5166, 0.0483, 0.0, 0.3, 0.5166, 0.0, 0.0])
_sp.order_u = 2
_sp = cu_sticks.splines.new('POLY'); _sp.points.add(1)
_sp.points.foreach_set('co', [0.3, 0.0, 0.0, 0.0, 0.332, 0.0369, 0.0, 0.0])
_sp.order_u = 2
_sp = cu_sticks.splines.new('POLY'); _sp.points.add(1)
_sp.points.foreach_set('co', [0.3, 0.0738, 0.0, 0.0, 0.332, 0.0369, 0.0, 0.0])
_sp.order_u = 2
_sp = cu_sticks.splines.new('POLY'); _sp.points.add(1)
_sp.points.foreach_set('co', [0.332, 0.0369, 0.0, 0.0, 0.3437, 0.0369, 0.0483, 0.0])
_sp.order_u = 2
_sp = cu_sticks.splines.new('POLY'); _sp.points.add(1)
_sp.points.foreach_set('co', [0.3437, 0.0369, 0.0483, 0.0, 0.3758, 0.0, 0.0483, 0.0])
_sp.order_u = 2
_sp = cu_sticks.splines.new('POLY'); _sp.points.add(1)
_sp.points.foreach_set('co', [0.3437, 0.0369, 0.0483, 0.0, 0.3758, 0.0738, 0.0483, 0.0])
_sp.order_u = 2
_sp = cu_sticks.splines.new('POLY'); _sp.points.add(1)
_sp.points.foreach_set('co', [0.3758, 0.0, 0.0483, 0.0, 0.4, 0.0, 0.0, 0.0])
_sp.order_u = 2
_sp = cu_sticks.splines.new('POLY'); _sp.points.add(1)
_sp.points.foreach_set('co', [0.3, 0.0738, 0.0, 0.0, 0.332, 0.1107, 0.0, 0.0])
_sp.order_u = 2
_sp = cu_sticks.splines.new('POLY'); _sp.points.add(1)
_sp.points.foreach_set('co', [0.3, 0.1476, 0.0, 0.0, 0.332, 0.1107, 0.0, 0.0])
_sp.order_u = 2
_sp = cu_sticks.splines.new('POLY'); _sp.points.add(1)
_sp.points.foreach_set('co', [0.332, 0.1107, 0.0, 0.0, 0.3437, 0.1107, 0.0483, 0.0])
_sp.order_u = 2
_sp = cu_sticks.splines.new('POLY'); _sp.points.add(1)
_sp.points.foreach_set('co', [0.3437, 0.1107, 0.0483, 0.0, 0.3758, 0.0738, 0.0483, 0.0])
_sp.order_u = 2
_sp = cu_sticks.splines.new('POLY'); _sp.points.add(1)
_sp.points.foreach_set('co', [0.3437, 0.1107, 0.0483, 0.0, 0.3758, 0.1476, 0.0483, 0.0])
_sp.order_u = 2
_sp = cu_sticks.splines.new('POLY'); _sp.points.add(1)
_sp.points.foreach_set('co', [0.3758, 0.0738, 0.0483, 0.0, 0.4, 0.0738, 0.0, 0.0])
_sp.order_u = 2
_sp = cu_sticks.splines.new('POLY'); _sp.points.add(1)
_sp.points.foreach_set('co', [0.3, 0.1476, 0.0, 0.0, 0.332, 0.1845, 0.0, 0.0])
_sp.order_u = 2
_sp = cu_sticks.splines.new('POLY'); _sp.points.add(1)
_sp.points.foreach_set('co', [0.3, 0.2214, 0.0, 0.0, 0.332, 0.1845, 0.0, 0.0])
_sp.order_u = 2
_sp = cu_sticks.splines.new('POLY'); _sp.points.add(1)
_sp.points.foreach_set('co', [0.332, 0.1845, 0.0, 0.0, 0.3437, 0.1845, 0.0483, 0.0])
_sp.order_u = 2
_sp = cu_sticks.splines.new('POLY'); _sp.points.add(1)
_sp.points.foreach_set('co', [0.3437, 0.1845, 0.0483, 0.0, 0.3758, 0.1476, 0.0483, 0.0])
_sp.order_u = 2
_sp = cu_sticks.splines.new('POLY'); _sp.points.add(1)
_sp.points.foreach_set('co', [0.3437, 0.1845, 0.0483, 0.0, 0.3758, 0.2214, 0.0483, 0.0])
_sp.order_u = 2
_sp = cu_sticks.splines.new('POLY'); _sp.points.add(1)
_sp.points.foreach_set('co', [0.3758, 0.1476, 0.0483, 0.0, 0.4, 0.1476, 0.0, 0.0])
_sp.order_u = 2
_sp = cu_sticks.splines.new('POLY'); _sp.points.add(1)
_sp.points.foreach_set('co', [0.3, 0.2214, 0.0, 0.0, 0.332, 0.2583, 0.0, 0.0])
_sp.order_u = 2
_sp = cu_sticks.splines.new('POLY'); _sp.points.add(1)
_sp.points.foreach_set('co', [0.3, 0.2952, 0.0, 0.0, 0.332, 0.2583, 0.0, 0.0])
_sp.order_u = 2
_sp = cu_sticks.splines.new('POLY'); _sp.points.add(1)
_sp.points.foreach_set('co', [0.332, 0.2583, 0.0, 0.0, 0.3437, 0.2583, 0.0483, 0.0])
_sp.order_u = 2
_sp = cu_sticks.splines.new('POLY'); _sp.points.add(1)
_sp.points.foreach_set('co', [0.3437, 0.2583, 0.0483, 0.0, 0.3758, 0.2214, 0.0483, 0.0])
_sp.order_u = 2
_sp = cu_sticks.splines.new('POLY'); _sp.points.add(1)
_sp.points.foreach_set('co', [0.3437, 0.2583, 0.0483, 0.0, 0.3758, 0.2952, 0.0483, 0.0])
_sp.order_u = 2
_sp = cu_sticks.splines.new('POLY'); _sp.points.add(1)
_sp.points.foreach_set('co', [0.3758, 0.2214, 0.0483, 0.0, 0.4, 0.2214, 0.0, 0.0])
_sp.order_u = 2
_sp = cu_sticks.splines.new('POLY'); _sp.points.add(1)
_sp.points.foreach_set('co', [0.3, 0.2952, 0.0, 0.0, 0.332, 0.3321, 0.0, 0.0])
_sp.order_u = 2
_sp = cu_sticks.splines.new('POLY'); _sp.points.add(1)
_sp.points.foreach_set('co', [0.3, 0.369, 0.0, 0.0, 0.332, 0.3321, 0.0, 0.0])
_sp.order_u = 2
_sp = cu_sticks.splines.new('POLY'); _sp.points.add(1)
_sp.points.foreach_set('co', [0.332, 0.3321, 0.0, 0.0, 0.3437, 0.3321, 0.0483, 0.0])
_sp.order_u = 2
_sp = cu_sticks.splines.new('POLY'); _sp.points.add(1)
_sp.points.foreach_set('co', [0.3437, 0.3321, 0.0483, 0.0, 0.3758, 0.2952, 0.0483, 0.0])
_sp.order_u = 2
_sp = cu_sticks.splines.new('POLY'); _sp.points.add(1)
_sp.points.foreach_set('co', [0.3437, 0.3321, 0.0483, 0.0, 0.3758, 0.369, 0.0483, 0.0])
_sp.order_u = 2
_sp = cu_sticks.splines.new('POLY'); _sp.points.add(1)
_sp.points.foreach_set('co', [0.3758, 0.2952, 0.0483, 0.0, 0.4, 0.2952, 0.0, 0.0])
_sp.order_u = 2
_sp = cu_sticks.splines.new('POLY'); _sp.points.add(1)
_sp.points.foreach_set('co', [0.3, 0.369, 0.0, 0.0, 0.332, 0.4059, 0.0, 0.0])
_sp.order_u = 2
_sp = cu_sticks.splines.new('POLY'); _sp.points.add(1)
_sp.points.foreach_set('co', [0.3, 0.4428, 0.0, 0.0, 0.332, 0.4059, 0.0, 0.0])
_sp.order_u = 2
_sp = cu_sticks.splines.new('POLY'); _sp.points.add(1)
_sp.points.foreach_set('co', [0.332, 0.4059, 0.0, 0.0, 0.3437, 0.4059, 0.0483, 0.0])
_sp.order_u = 2
_sp = cu_sticks.splines.new('POLY'); _sp.points.add(1)
_sp.points.foreach_set('co', [0.3437, 0.4059, 0.0483, 0.0, 0.3758, 0.369, 0.0483, 0.0])
_sp.order_u = 2
_sp = cu_sticks.splines.new('POLY'); _sp.points.add(1)
_sp.points.foreach_set('co', [0.3437, 0.4059, 0.0483, 0.0, 0.3758, 0.4428, 0.0483, 0.0])
_sp.order_u = 2
_sp = cu_sticks.splines.new('POLY'); _sp.points.add(1)
_sp.points.foreach_set('co', [0.3758, 0.369, 0.0483, 0.0, 0.4, 0.369, 0.0, 0.0])
_sp.order_u = 2
_sp = cu_sticks.splines.new('POLY'); _sp.points.add(1)
_sp.points.foreach_set('co', [0.3, 0.4428, 0.0, 0.0, 0.332, 0.4797, 0.0, 0.0])
_sp.order_u = 2
_sp = cu_sticks.splines.new('POLY'); _sp.points.add(1)
_sp.points.foreach_set('co', [0.3, 0.5166, 0.0, 0.0, 0.332, 0.4797, 0.0, 0.0])
_sp.order_u = 2
_sp = cu_sticks.splines.new('POLY'); _sp.points.add(1)
_sp.points.foreach_set('co', [0.332, 0.4797, 0.0, 0.0, 0.3437, 0.4797, 0.0483, 0.0])
_sp.order_u = 2
_sp = cu_sticks.splines.new('POLY'); _sp.points.add(1)
_sp.points.foreach_set('co', [0.3437, 0.4797, 0.0483, 0.0, 0.3758, 0.4428, 0.0483, 0.0])
_sp.order_u = 2
_sp = cu_sticks.splines.new('POLY'); _sp.points.add(1)
_sp.points.foreach_set('co', [0.3437, 0.4797, 0.0483, 0.0, 0.3758, 0.5166, 0.0483, 0.0])
_sp.order_u = 2
_sp = cu_sticks.splines.new('POLY'); _sp.points.add(1)
_sp.points.foreach_set('co', [0.3758, 0.4428, 0.0483, 0.0, 0.4, 0.4428, 0.0, 0.0])
_sp.order_u = 2
_sp = cu_sticks.splines.new('POLY'); _sp.points.add(1)
_sp.points.foreach_set('co', [0.3, 0.5166, 0.0, 0.0, 0.332, 0.5535, 0.0, 0.0])
_sp.order_u = 2
_sp = cu_sticks.splines.new('POLY'); _sp.points.add(0)
_sp.points.foreach_set('co', [0.332, 0.5535, 0.0, 0.0])
_sp.order_u = 2
_sp = cu_sticks.splines.new('POLY'); _sp.points.add(1)
_sp.points.foreach_set('co', [0.332, 0.5535, 0.0, 0.0, 0.3437, 0.5535, 0.0483, 0.0])
_sp.order_u = 2
_sp = cu_sticks.splines.new('POLY'); _sp.points.add(1)
_sp.points.foreach_set('co', [0.3437, 0.5535, 0.0483, 0.0, 0.3758, 0.5166, 0.0483, 0.0])
_sp.order_u = 2
_sp = cu_sticks.splines.new('POLY'); _sp.points.add(0)
_sp.points.foreach_set('co', [0.3437, 0.5535, 0.0483, 0.0])
_sp.order_u = 2
_sp = cu_sticks.splines.new('POLY'); _sp.points.add(1)
_sp.points.foreach_set('co', [0.3758, 0.5166, 0.0483, 0.0, 0.4, 0.5166, 0.0, 0.0])
_sp.order_u = 2
_sp = cu_sticks.splines.new('POLY'); _sp.points.add(1)
_sp.points.foreach_set('co', [0.4, 0.0, 0.0, 0.0, 0.432, 0.0369, 0.0, 0.0])
_sp.order_u = 2
_sp = cu_sticks.splines.new('POLY'); _sp.points.add(1)
_sp.points.foreach_set('co', [0.4, 0.0738, 0.0, 0.0, 0.432, 0.0369, 0.0, 0.0])
_sp.order_u = 2
_sp = cu_sticks.splines.new('POLY'); _sp.points.add(1)
_sp.points.foreach_set('co', [0.432, 0.0369, 0.0, 0.0, 0.4437, 0.0369, 0.0483, 0.0])
_sp.order_u = 2
_sp = cu_sticks.splines.new('POLY'); _sp.points.add(1)
_sp.points.foreach_set('co', [0.4437, 0.0369, 0.0483, 0.0, 0.4758, 0.0, 0.0483, 0.0])
_sp.order_u = 2
_sp = cu_sticks.splines.new('POLY'); _sp.points.add(1)
_sp.points.foreach_set('co', [0.4437, 0.0369, 0.0483, 0.0, 0.4758, 0.0738, 0.0483, 0.0])
_sp.order_u = 2
_sp = cu_sticks.splines.new('POLY'); _sp.points.add(1)
_sp.points.foreach_set('co', [0.4758, 0.0, 0.0483, 0.0, 0.5, 0.0, 0.0, 0.0])
_sp.order_u = 2
_sp = cu_sticks.splines.new('POLY'); _sp.points.add(1)
_sp.points.foreach_set('co', [0.4, 0.0738, 0.0, 0.0, 0.432, 0.1107, 0.0, 0.0])
_sp.order_u = 2
_sp = cu_sticks.splines.new('POLY'); _sp.points.add(1)
_sp.points.foreach_set('co', [0.4, 0.1476, 0.0, 0.0, 0.432, 0.1107, 0.0, 0.0])
_sp.order_u = 2
_sp = cu_sticks.splines.new('POLY'); _sp.points.add(1)
_sp.points.foreach_set('co', [0.432, 0.1107, 0.0, 0.0, 0.4437, 0.1107, 0.0483, 0.0])
_sp.order_u = 2
_sp = cu_sticks.splines.new('POLY'); _sp.points.add(1)
_sp.points.foreach_set('co', [0.4437, 0.1107, 0.0483, 0.0, 0.4758, 0.0738, 0.0483, 0.0])
_sp.order_u = 2
_sp = cu_sticks.splines.new('POLY'); _sp.points.add(1)
_sp.points.foreach_set('co', [0.4437, 0.1107, 0.0483, 0.0, 0.4758, 0.1476, 0.0483, 0.0])
_sp.order_u = 2
_sp = cu_sticks.splines.new('POLY'); _sp.points.add(1)
_sp.points.foreach_set('co', [0.4758, 0.0738, 0.0483, 0.0, 0.5, 0.0738, 0.0, 0.0])
_sp.order_u = 2
_sp = cu_sticks.splines.new('POLY'); _sp.points.add(1)
_sp.points.foreach_set('co', [0.4, 0.1476, 0.0, 0.0, 0.432, 0.1845, 0.0, 0.0])
_sp.order_u = 2
_sp = cu_sticks.splines.new('POLY'); _sp.points.add(1)
_sp.points.foreach_set('co', [0.4, 0.2214, 0.0, 0.0, 0.432, 0.1845, 0.0, 0.0])
_sp.order_u = 2
_sp = cu_sticks.splines.new('POLY'); _sp.points.add(1)
_sp.points.foreach_set('co', [0.432, 0.1845, 0.0, 0.0, 0.4437, 0.1845, 0.0483, 0.0])
_sp.order_u = 2
_sp = cu_sticks.splines.new('POLY'); _sp.points.add(1)
_sp.points.foreach_set('co', [0.4437, 0.1845, 0.0483, 0.0, 0.4758, 0.1476, 0.0483, 0.0])
_sp.order_u = 2
_sp = cu_sticks.splines.new('POLY'); _sp.points.add(1)
_sp.points.foreach_set('co', [0.4437, 0.1845, 0.0483, 0.0, 0.4758, 0.2214, 0.0483, 0.0])
_sp.order_u = 2
_sp = cu_sticks.splines.new('POLY'); _sp.points.add(1)
_sp.points.foreach_set('co', [0.4758, 0.1476, 0.0483, 0.0, 0.5, 0.1476, 0.0, 0.0])
_sp.order_u = 2
_sp = cu_sticks.splines.new('POLY'); _sp.points.add(1)
_sp.points.foreach_set('co', [0.4, 0.2214, 0.0, 0.0, 0.432, 0.2583, 0.0, 0.0])
_sp.order_u = 2
_sp = cu_sticks.splines.new('POLY'); _sp.points.add(1)
_sp.points.foreach_set('co', [0.4, 0.2952, 0.0, 0.0, 0.432, 0.2583, 0.0, 0.0])
_sp.order_u = 2
_sp = cu_sticks.splines.new('POLY'); _sp.points.add(1)
_sp.points.foreach_set('co', [0.432, 0.2583, 0.0, 0.0, 0.4437, 0.2583, 0.0483, 0.0])
_sp.order_u = 2
_sp = cu_sticks.splines.new('POLY'); _sp.points.add(1)
_sp.points.foreach_set('co', [0.4437, 0.2583, 0.0483, 0.0, 0.4758, 0.2214, 0.0483, 0.0])
_sp.order_u = 2
_sp = cu_sticks.splines.new('POLY'); _sp.points.add(1)
_sp.points.foreach_set('co', [0.4437, 0.2583, 0.0483, 0.0, 0.4758, 0.2952, 0.0483, 0.0])
_sp.order_u = 2
_sp = cu_sticks.splines.new('POLY'); _sp.points.add(1)
_sp.points.foreach_set('co', [0.4758, 0.2214, 0.0483, 0.0, 0.5, 0.2214, 0.0, 0.0])
_sp.order_u = 2
_sp = cu_sticks.splines.new('POLY'); _sp.points.add(1)
_sp.points.foreach_set('co', [0.4, 0.2952, 0.0, 0.0, 0.432, 0.3321, 0.0, 0.0])
_sp.order_u = 2
_sp = cu_sticks.splines.new('POLY'); _sp.points.add(1)
_sp.points.foreach_set('co', [0.4, 0.369, 0.0, 0.0, 0.432, 0.3321, 0.0, 0.0])
_sp.order_u = 2
_sp = cu_sticks.splines.new('POLY'); _sp.points.add(1)
_sp.points.foreach_set('co', [0.432, 0.3321, 0.0, 0.0, 0.4437, 0.3321, 0.0483, 0.0])
_sp.order_u = 2
_sp = cu_sticks.splines.new('POLY'); _sp.points.add(1)
_sp.points.foreach_set('co', [0.4437, 0.3321, 0.0483, 0.0, 0.4758, 0.2952, 0.0483, 0.0])
_sp.order_u = 2
_sp = cu_sticks.splines.new('POLY'); _sp.points.add(1)
_sp.points.foreach_set('co', [0.4437, 0.3321, 0.0483, 0.0, 0.4758, 0.369, 0.0483, 0.0])
_sp.order_u = 2
_sp = cu_sticks.splines.new('POLY'); _sp.points.add(1)
_sp.points.foreach_set('co', [0.4758, 0.2952, 0.0483, 0.0, 0.5, 0.2952, 0.0, 0.0])
_sp.order_u = 2
_sp = cu_sticks.splines.new('POLY'); _sp.points.add(1)
_sp.points.foreach_set('co', [0.4, 0.369, 0.0, 0.0, 0.432, 0.4059, 0.0, 0.0])
_sp.order_u = 2
_sp = cu_sticks.splines.new('POLY'); _sp.points.add(1)
_sp.points.foreach_set('co', [0.4, 0.4428, 0.0, 0.0, 0.432, 0.4059, 0.0, 0.0])
_sp.order_u = 2
_sp = cu_sticks.splines.new('POLY'); _sp.points.add(1)
_sp.points.foreach_set('co', [0.432, 0.4059, 0.0, 0.0, 0.4437, 0.4059, 0.0483, 0.0])
_sp.order_u = 2
_sp = cu_sticks.splines.new('POLY'); _sp.points.add(1)
_sp.points.foreach_set('co', [0.4437, 0.4059, 0.0483, 0.0, 0.4758, 0.369, 0.0483, 0.0])
_sp.order_u = 2
_sp = cu_sticks.splines.new('POLY'); _sp.points.add(1)
_sp.points.foreach_set('co', [0.4437, 0.4059, 0.0483, 0.0, 0.4758, 0.4428, 0.0483, 0.0])
_sp.order_u = 2
_sp = cu_sticks.splines.new('POLY'); _sp.points.add(1)
_sp.points.foreach_set('co', [0.4758, 0.369, 0.0483, 0.0, 0.5, 0.369, 0.0, 0.0])
_sp.order_u = 2
_sp = cu_sticks.splines.new('POLY'); _sp.points.add(1)
_sp.points.foreach_set('co', [0.4, 0.4428, 0.0, 0.0, 0.432, 0.4797, 0.0, 0.0])
_sp.order_u = 2
_sp = cu_sticks.splines.new('POLY'); _sp.points.add(1)
_sp.points.foreach_set('co', [0.4, 0.5166, 0.0, 0.0, 0.432, 0.4797, 0.0, 0.0])
_sp.order_u = 2
_sp = cu_sticks.splines.new('POLY'); _sp.points.add(1)
_sp.points.foreach_set('co', [0.432, 0.4797, 0.0, 0.0, 0.4437, 0.4797, 0.0483, 0.0])
_sp.order_u = 2
_sp = cu_sticks.splines.new('POLY'); _sp.points.add(1)
_sp.points.foreach_set('co', [0.4437, 0.4797, 0.0483, 0.0, 0.4758, 0.4428, 0.0483, 0.0])
_sp.order_u = 2
_sp = cu_sticks.splines.new('POLY'); _sp.points.add(1)
_sp.points.foreach_set('co', [0.4437, 0.4797, 0.0483, 0.0, 0.4758, 0.5166, 0.0483, 0.0])
_sp.order_u = 2
_sp = cu_sticks.splines.new('POLY'); _sp.points.add(1)
_sp.points.foreach_set('co', [0.4758, 0.4428, 0.0483, 0.0, 0.5, 0.4428, 0.0, 0.0])
_sp.order_u = 2
_sp = cu_sticks.splines.new('POLY'); _sp.points.add(1)
_sp.points.foreach_set('co', [0.4, 0.5166, 0.0, 0.0, 0.432, 0.5535, 0.0, 0.0])
_sp.order_u = 2
_sp = cu_sticks.splines.new('POLY'); _sp.points.add(0)
_sp.points.foreach_set('co', [0.432, 0.5535, 0.0, 0.0])
_sp.order_u = 2
_sp = cu_sticks.splines.new('POLY'); _sp.points.add(1)
_sp.points.foreach_set('co', [0.432, 0.5535, 0.0, 0.0, 0.4437, 0.5535, 0.0483, 0.0])
_sp.order_u = 2
_sp = cu_sticks.splines.new('POLY'); _sp.points.add(1)
_sp.points.foreach_set('co', [0.4437, 0.5535, 0.0483, 0.0, 0.4758, 0.5166, 0.0483, 0.0])
_sp.order_u = 2
_sp = cu_sticks.splines.new('POLY'); _sp.points.add(0)
_sp.points.foreach_set('co', [0.4437, 0.5535, 0.0483, 0.0])
_sp.order_u = 2
_sp = cu_sticks.splines.new('POLY'); _sp.points.add(1)
_sp.points.foreach_set('co', [0.4758, 0.5166, 0.0483, 0.0, 0.5, 0.5166, 0.0, 0.0])
_sp.order_u = 2
_sp = cu_sticks.splines.new('POLY'); _sp.points.add(1)
_sp.points.foreach_set('co', [0.5, 0.0, 0.0, 0.0, 0.532, 0.0369, 0.0, 0.0])
_sp.order_u = 2
_sp = cu_sticks.splines.new('POLY'); _sp.points.add(1)
_sp.points.foreach_set('co', [0.5, 0.0738, 0.0, 0.0, 0.532, 0.0369, 0.0, 0.0])
_sp.order_u = 2
_sp = cu_sticks.splines.new('POLY'); _sp.points.add(1)
_sp.points.foreach_set('co', [0.532, 0.0369, 0.0, 0.0, 0.5437, 0.0369, 0.0483, 0.0])
_sp.order_u = 2
_sp = cu_sticks.splines.new('POLY'); _sp.points.add(1)
_sp.points.foreach_set('co', [0.5437, 0.0369, 0.0483, 0.0, 0.5758, 0.0, 0.0483, 0.0])
_sp.order_u = 2
_sp = cu_sticks.splines.new('POLY'); _sp.points.add(1)
_sp.points.foreach_set('co', [0.5437, 0.0369, 0.0483, 0.0, 0.5758, 0.0738, 0.0483, 0.0])
_sp.order_u = 2
_sp = cu_sticks.splines.new('POLY'); _sp.points.add(1)
_sp.points.foreach_set('co', [0.5758, 0.0, 0.0483, 0.0, 0.6, 0.0, 0.0, 0.0])
_sp.order_u = 2
_sp = cu_sticks.splines.new('POLY'); _sp.points.add(1)
_sp.points.foreach_set('co', [0.5, 0.0738, 0.0, 0.0, 0.532, 0.1107, 0.0, 0.0])
_sp.order_u = 2
_sp = cu_sticks.splines.new('POLY'); _sp.points.add(1)
_sp.points.foreach_set('co', [0.5, 0.1476, 0.0, 0.0, 0.532, 0.1107, 0.0, 0.0])
_sp.order_u = 2
_sp = cu_sticks.splines.new('POLY'); _sp.points.add(1)
_sp.points.foreach_set('co', [0.532, 0.1107, 0.0, 0.0, 0.5437, 0.1107, 0.0483, 0.0])
_sp.order_u = 2
_sp = cu_sticks.splines.new('POLY'); _sp.points.add(1)
_sp.points.foreach_set('co', [0.5437, 0.1107, 0.0483, 0.0, 0.5758, 0.0738, 0.0483, 0.0])
_sp.order_u = 2
_sp = cu_sticks.splines.new('POLY'); _sp.points.add(1)
_sp.points.foreach_set('co', [0.5437, 0.1107, 0.0483, 0.0, 0.5758, 0.1476, 0.0483, 0.0])
_sp.order_u = 2
_sp = cu_sticks.splines.new('POLY'); _sp.points.add(1)
_sp.points.foreach_set('co', [0.5758, 0.0738, 0.0483, 0.0, 0.6, 0.0738, 0.0, 0.0])
_sp.order_u = 2
_sp = cu_sticks.splines.new('POLY'); _sp.points.add(1)
_sp.points.foreach_set('co', [0.5, 0.1476, 0.0, 0.0, 0.532, 0.1845, 0.0, 0.0])
_sp.order_u = 2
_sp = cu_sticks.splines.new('POLY'); _sp.points.add(1)
_sp.points.foreach_set('co', [0.5, 0.2214, 0.0, 0.0, 0.532, 0.1845, 0.0, 0.0])
_sp.order_u = 2
_sp = cu_sticks.splines.new('POLY'); _sp.points.add(1)
_sp.points.foreach_set('co', [0.532, 0.1845, 0.0, 0.0, 0.5437, 0.1845, 0.0483, 0.0])
_sp.order_u = 2
_sp = cu_sticks.splines.new('POLY'); _sp.points.add(1)
_sp.points.foreach_set('co', [0.5437, 0.1845, 0.0483, 0.0, 0.5758, 0.1476, 0.0483, 0.0])
_sp.order_u = 2
_sp = cu_sticks.splines.new('POLY'); _sp.points.add(1)
_sp.points.foreach_set('co', [0.5437, 0.1845, 0.0483, 0.0, 0.5758, 0.2214, 0.0483, 0.0])
_sp.order_u = 2
_sp = cu_sticks.splines.new('POLY'); _sp.points.add(1)
_sp.points.foreach_set('co', [0.5758, 0.1476, 0.0483, 0.0, 0.6, 0.1476, 0.0, 0.0])
_sp.order_u = 2
_sp = cu_sticks.splines.new('POLY'); _sp.points.add(1)
_sp.points.foreach_set('co', [0.5, 0.2214, 0.0, 0.0, 0.532, 0.2583, 0.0, 0.0])
_sp.order_u = 2
_sp = cu_sticks.splines.new('POLY'); _sp.points.add(1)
_sp.points.foreach_set('co', [0.5, 0.2952, 0.0, 0.0, 0.532, 0.2583, 0.0, 0.0])
_sp.order_u = 2
_sp = cu_sticks.splines.new('POLY'); _sp.points.add(1)
_sp.points.foreach_set('co', [0.532, 0.2583, 0.0, 0.0, 0.5437, 0.2583, 0.0483, 0.0])
_sp.order_u = 2
_sp = cu_sticks.splines.new('POLY'); _sp.points.add(1)
_sp.points.foreach_set('co', [0.5437, 0.2583, 0.0483, 0.0, 0.5758, 0.2214, 0.0483, 0.0])
_sp.order_u = 2
_sp = cu_sticks.splines.new('POLY'); _sp.points.add(1)
_sp.points.foreach_set('co', [0.5437, 0.2583, 0.0483, 0.0, 0.5758, 0.2952, 0.0483, 0.0])
_sp.order_u = 2
_sp = cu_sticks.splines.new('POLY'); _sp.points.add(1)
_sp.points.foreach_set('co', [0.5758, 0.2214, 0.0483, 0.0, 0.6, 0.2214, 0.0, 0.0])
_sp.order_u = 2
_sp = cu_sticks.splines.new('POLY'); _sp.points.add(1)
_sp.points.foreach_set('co', [0.5, 0.2952, 0.0, 0.0, 0.532, 0.3321, 0.0, 0.0])
_sp.order_u = 2
_sp = cu_sticks.splines.new('POLY'); _sp.points.add(1)
_sp.points.foreach_set('co', [0.5, 0.369, 0.0, 0.0, 0.532, 0.3321, 0.0, 0.0])
_sp.order_u = 2
_sp = cu_sticks.splines.new('POLY'); _sp.points.add(1)
_sp.points.foreach_set('co', [0.532, 0.3321, 0.0, 0.0, 0.5437, 0.3321, 0.0483, 0.0])
_sp.order_u = 2
_sp = cu_sticks.splines.new('POLY'); _sp.points.add(1)
_sp.points.foreach_set('co', [0.5437, 0.3321, 0.0483, 0.0, 0.5758, 0.2952, 0.0483, 0.0])
_sp.order_u = 2
_sp = cu_sticks.splines.new('POLY'); _sp.points.add(1)
_sp.points.foreach_set('co', [0.5437, 0.3321, 0.0483, 0.0, 0.5758, 0.369, 0.0483, 0.0])
_sp.order_u = 2
_sp = cu_sticks.splines.new('POLY'); _sp.points.add(1)
_sp.points.foreach_set('co', [0.5758, 0.2952, 0.0483, 0.0, 0.6, 0.2952, 0.0, 0.0])
_sp.order_u = 2
_sp = cu_sticks.splines.new('POLY'); _sp.points.add(1)
_sp.points.foreach_set('co', [0.5, 0.369, 0.0, 0.0, 0.532, 0.4059, 0.0, 0.0])
_sp.order_u = 2
_sp = cu_sticks.splines.new('POLY'); _sp.points.add(1)
_sp.points.foreach_set('co', [0.5, 0.4428, 0.0, 0.0, 0.532, 0.4059, 0.0, 0.0])
_sp.order_u = 2
_sp = cu_sticks.splines.new('POLY'); _sp.points.add(1)
_sp.points.foreach_set('co', [0.532, 0.4059, 0.0, 0.0, 0.5437, 0.4059, 0.0483, 0.0])
_sp.order_u = 2
_sp = cu_sticks.splines.new('POLY'); _sp.points.add(1)
_sp.points.foreach_set('co', [0.5437, 0.4059, 0.0483, 0.0, 0.5758, 0.369, 0.0483, 0.0])
_sp.order_u = 2
_sp = cu_sticks.splines.new('POLY'); _sp.points.add(1)
_sp.points.foreach_set('co', [0.5437, 0.4059, 0.0483, 0.0, 0.5758, 0.4428, 0.0483, 0.0])
_sp.order_u = 2
_sp = cu_sticks.splines.new('POLY'); _sp.points.add(1)
_sp.points.foreach_set('co', [0.5758, 0.369, 0.0483, 0.0, 0.6, 0.369, 0.0, 0.0])
_sp.order_u = 2
_sp = cu_sticks.splines.new('POLY'); _sp.points.add(1)
_sp.points.foreach_set('co', [0.5, 0.4428, 0.0, 0.0, 0.532, 0.4797, 0.0, 0.0])
_sp.order_u = 2
_sp = cu_sticks.splines.new('POLY'); _sp.points.add(1)
_sp.points.foreach_set('co', [0.5, 0.5166, 0.0, 0.0, 0.532, 0.4797, 0.0, 0.0])
_sp.order_u = 2
_sp = cu_sticks.splines.new('POLY'); _sp.points.add(1)
_sp.points.foreach_set('co', [0.532, 0.4797, 0.0, 0.0, 0.5437, 0.4797, 0.0483, 0.0])
_sp.order_u = 2
_sp = cu_sticks.splines.new('POLY'); _sp.points.add(1)
_sp.points.foreach_set('co', [0.5437, 0.4797, 0.0483, 0.0, 0.5758, 0.4428, 0.0483, 0.0])
_sp.order_u = 2
_sp = cu_sticks.splines.new('POLY'); _sp.points.add(1)
_sp.points.foreach_set('co', [0.5437, 0.4797, 0.0483, 0.0, 0.5758, 0.5166, 0.0483, 0.0])
_sp.order_u = 2
_sp = cu_sticks.splines.new('POLY'); _sp.points.add(1)
_sp.points.foreach_set('co', [0.5758, 0.4428, 0.0483, 0.0, 0.6, 0.4428, 0.0, 0.0])
_sp.order_u = 2
_sp = cu_sticks.splines.new('POLY'); _sp.points.add(1)
_sp.points.foreach_set('co', [0.5, 0.5166, 0.0, 0.0, 0.532, 0.5535, 0.0, 0.0])
_sp.order_u = 2
_sp = cu_sticks.splines.new('POLY'); _sp.points.add(0)
_sp.points.foreach_set('co', [0.532, 0.5535, 0.0, 0.0])
_sp.order_u = 2
_sp = cu_sticks.splines.new('POLY'); _sp.points.add(1)
_sp.points.foreach_set('co', [0.532, 0.5535, 0.0, 0.0, 0.5437, 0.5535, 0.0483, 0.0])
_sp.order_u = 2
_sp = cu_sticks.splines.new('POLY'); _sp.points.add(1)
_sp.points.foreach_set('co', [0.5437, 0.5535, 0.0483, 0.0, 0.5758, 0.5166, 0.0483, 0.0])
_sp.order_u = 2
_sp = cu_sticks.splines.new('POLY'); _sp.points.add(0)
_sp.points.foreach_set('co', [0.5437, 0.5535, 0.0483, 0.0])
_sp.order_u = 2
_sp = cu_sticks.splines.new('POLY'); _sp.points.add(1)
_sp.points.foreach_set('co', [0.5758, 0.5166, 0.0483, 0.0, 0.6, 0.5166, 0.0, 0.0])
_sp.order_u = 2
_sp = cu_sticks.splines.new('POLY'); _sp.points.add(1)
_sp.points.foreach_set('co', [0.6, 0.0, 0.0, 0.0, 0.632, 0.0369, 0.0, 0.0])
_sp.order_u = 2
_sp = cu_sticks.splines.new('POLY'); _sp.points.add(1)
_sp.points.foreach_set('co', [0.6, 0.0738, 0.0, 0.0, 0.632, 0.0369, 0.0, 0.0])
_sp.order_u = 2
_sp = cu_sticks.splines.new('POLY'); _sp.points.add(1)
_sp.points.foreach_set('co', [0.632, 0.0369, 0.0, 0.0, 0.6437, 0.0369, 0.0483, 0.0])
_sp.order_u = 2
_sp = cu_sticks.splines.new('POLY'); _sp.points.add(1)
_sp.points.foreach_set('co', [0.6437, 0.0369, 0.0483, 0.0, 0.6758, 0.0, 0.0483, 0.0])
_sp.order_u = 2
_sp = cu_sticks.splines.new('POLY'); _sp.points.add(1)
_sp.points.foreach_set('co', [0.6437, 0.0369, 0.0483, 0.0, 0.6758, 0.0738, 0.0483, 0.0])
_sp.order_u = 2
_sp = cu_sticks.splines.new('POLY'); _sp.points.add(1)
_sp.points.foreach_set('co', [0.6758, 0.0, 0.0483, 0.0, 0.7, 0.0, 0.0, 0.0])
_sp.order_u = 2
_sp = cu_sticks.splines.new('POLY'); _sp.points.add(1)
_sp.points.foreach_set('co', [0.6, 0.0738, 0.0, 0.0, 0.632, 0.1107, 0.0, 0.0])
_sp.order_u = 2
_sp = cu_sticks.splines.new('POLY'); _sp.points.add(1)
_sp.points.foreach_set('co', [0.6, 0.1476, 0.0, 0.0, 0.632, 0.1107, 0.0, 0.0])
_sp.order_u = 2
_sp = cu_sticks.splines.new('POLY'); _sp.points.add(1)
_sp.points.foreach_set('co', [0.632, 0.1107, 0.0, 0.0, 0.6437, 0.1107, 0.0483, 0.0])
_sp.order_u = 2
_sp = cu_sticks.splines.new('POLY'); _sp.points.add(1)
_sp.points.foreach_set('co', [0.6437, 0.1107, 0.0483, 0.0, 0.6758, 0.0738, 0.0483, 0.0])
_sp.order_u = 2
_sp = cu_sticks.splines.new('POLY'); _sp.points.add(1)
_sp.points.foreach_set('co', [0.6437, 0.1107, 0.0483, 0.0, 0.6758, 0.1476, 0.0483, 0.0])
_sp.order_u = 2
_sp = cu_sticks.splines.new('POLY'); _sp.points.add(1)
_sp.points.foreach_set('co', [0.6758, 0.0738, 0.0483, 0.0, 0.7, 0.0738, 0.0, 0.0])
_sp.order_u = 2
_sp = cu_sticks.splines.new('POLY'); _sp.points.add(1)
_sp.points.foreach_set('co', [0.6, 0.1476, 0.0, 0.0, 0.632, 0.1845, 0.0, 0.0])
_sp.order_u = 2
_sp = cu_sticks.splines.new('POLY'); _sp.points.add(1)
_sp.points.foreach_set('co', [0.6, 0.2214, 0.0, 0.0, 0.632, 0.1845, 0.0, 0.0])
_sp.order_u = 2
_sp = cu_sticks.splines.new('POLY'); _sp.points.add(1)
_sp.points.foreach_set('co', [0.632, 0.1845, 0.0, 0.0, 0.6437, 0.1845, 0.0483, 0.0])
_sp.order_u = 2
_sp = cu_sticks.splines.new('POLY'); _sp.points.add(1)
_sp.points.foreach_set('co', [0.6437, 0.1845, 0.0483, 0.0, 0.6758, 0.1476, 0.0483, 0.0])
_sp.order_u = 2
_sp = cu_sticks.splines.new('POLY'); _sp.points.add(1)
_sp.points.foreach_set('co', [0.6437, 0.1845, 0.0483, 0.0, 0.6758, 0.2214, 0.0483, 0.0])
_sp.order_u = 2
_sp = cu_sticks.splines.new('POLY'); _sp.points.add(1)
_sp.points.foreach_set('co', [0.6758, 0.1476, 0.0483, 0.0, 0.7, 0.1476, 0.0, 0.0])
_sp.order_u = 2
_sp = cu_sticks.splines.new('POLY'); _sp.points.add(1)
_sp.points.foreach_set('co', [0.6, 0.2214, 0.0, 0.0, 0.632, 0.2583, 0.0, 0.0])
_sp.order_u = 2
_sp = cu_sticks.splines.new('POLY'); _sp.points.add(1)
_sp.points.foreach_set('co', [0.6, 0.2952, 0.0, 0.0, 0.632, 0.2583, 0.0, 0.0])
_sp.order_u = 2
_sp = cu_sticks.splines.new('POLY'); _sp.points.add(1)
_sp.points.foreach_set('co', [0.632, 0.2583, 0.0, 0.0, 0.6437, 0.2583, 0.0483, 0.0])
_sp.order_u = 2
_sp = cu_sticks.splines.new('POLY'); _sp.points.add(1)
_sp.points.foreach_set('co', [0.6437, 0.2583, 0.0483, 0.0, 0.6758, 0.2214, 0.0483, 0.0])
_sp.order_u = 2
_sp = cu_sticks.splines.new('POLY'); _sp.points.add(1)
_sp.points.foreach_set('co', [0.6437, 0.2583, 0.0483, 0.0, 0.6758, 0.2952, 0.0483, 0.0])
_sp.order_u = 2
_sp = cu_sticks.splines.new('POLY'); _sp.points.add(1)
_sp.points.foreach_set('co', [0.6758, 0.2214, 0.0483, 0.0, 0.7, 0.2214, 0.0, 0.0])
_sp.order_u = 2
_sp = cu_sticks.splines.new('POLY'); _sp.points.add(1)
_sp.points.foreach_set('co', [0.6, 0.2952, 0.0, 0.0, 0.632, 0.3321, 0.0, 0.0])
_sp.order_u = 2
_sp = cu_sticks.splines.new('POLY'); _sp.points.add(1)
_sp.points.foreach_set('co', [0.6, 0.369, 0.0, 0.0, 0.632, 0.3321, 0.0, 0.0])
_sp.order_u = 2
_sp = cu_sticks.splines.new('POLY'); _sp.points.add(1)
_sp.points.foreach_set('co', [0.632, 0.3321, 0.0, 0.0, 0.6437, 0.3321, 0.0483, 0.0])
_sp.order_u = 2
_sp = cu_sticks.splines.new('POLY'); _sp.points.add(1)
_sp.points.foreach_set('co', [0.6437, 0.3321, 0.0483, 0.0, 0.6758, 0.2952, 0.0483, 0.0])
_sp.order_u = 2
_sp = cu_sticks.splines.new('POLY'); _sp.points.add(1)
_sp.points.foreach_set('co', [0.6437, 0.3321, 0.0483, 0.0, 0.6758, 0.369, 0.0483, 0.0])
_sp.order_u = 2
_sp = cu_sticks.splines.new('POLY'); _sp.points.add(1)
_sp.points.foreach_set('co', [0.6758, 0.2952, 0.0483, 0.0, 0.7, 0.2952, 0.0, 0.0])
_sp.order_u = 2
_sp = cu_sticks.splines.new('POLY'); _sp.points.add(1)
_sp.points.foreach_set('co', [0.6, 0.369, 0.0, 0.0, 0.632, 0.4059, 0.0, 0.0])
_sp.order_u = 2
_sp = cu_sticks.splines.new('POLY'); _sp.points.add(1)
_sp.points.foreach_set('co', [0.6, 0.4428, 0.0, 0.0, 0.632, 0.4059, 0.0, 0.0])
_sp.order_u = 2
_sp = cu_sticks.splines.new('POLY'); _sp.points.add(1)
_sp.points.foreach_set('co', [0.632, 0.4059, 0.0, 0.0, 0.6437, 0.4059, 0.0483, 0.0])
_sp.order_u = 2
_sp = cu_sticks.splines.new('POLY'); _sp.points.add(1)
_sp.points.foreach_set('co', [0.6437, 0.4059, 0.0483, 0.0, 0.6758, 0.369, 0.0483, 0.0])
_sp.order_u = 2
_sp = cu_sticks.splines.new('POLY'); _sp.points.add(1)
_sp.points.foreach_set('co', [0.6437, 0.4059, 0.0483, 0.0, 0.6758, 0.4428, 0.0483, 0.0])
_sp.order_u = 2
_sp = cu_sticks.splines.new('POLY'); _sp.points.add(1)
_sp.points.foreach_set('co', [0.6758, 0.369, 0.0483, 0.0, 0.7, 0.369, 0.0, 0.0])
_sp.order_u = 2
_sp = cu_sticks.splines.new('POLY'); _sp.points.add(1)
_sp.points.foreach_set('co', [0.6, 0.4428, 0.0, 0.0, 0.632, 0.4797, 0.0, 0.0])
_sp.order_u = 2
_sp = cu_sticks.splines.new('POLY'); _sp.points.add(1)
_sp.points.foreach_set('co', [0.6, 0.5166, 0.0, 0.0, 0.632, 0.4797, 0.0, 0.0])
_sp.order_u = 2
_sp = cu_sticks.splines.new('POLY'); _sp.points.add(1)
_sp.points.foreach_set('co', [0.632, 0.4797, 0.0, 0.0, 0.6437, 0.4797, 0.0483, 0.0])
_sp.order_u = 2
_sp = cu_sticks.splines.new('POLY'); _sp.points.add(1)
_sp.points.foreach_set('co', [0.6437, 0.4797, 0.0483, 0.0, 0.6758, 0.4428, 0.0483, 0.0])
_sp.order_u = 2
_sp = cu_sticks.splines.new('POLY'); _sp.points.add(1)
_sp.points.foreach_set('co', [0.6437, 0.4797, 0.0483, 0.0, 0.6758, 0.5166, 0.0483, 0.0])
_sp.order_u = 2
_sp = cu_sticks.splines.new('POLY'); _sp.points.add(1)
_sp.points.foreach_set('co', [0.6758, 0.4428, 0.0483, 0.0, 0.7, 0.4428, 0.0, 0.0])
_sp.order_u = 2
_sp = cu_sticks.splines.new('POLY'); _sp.points.add(1)
_sp.points.foreach_set('co', [0.6, 0.5166, 0.0, 0.0, 0.632, 0.5535, 0.0, 0.0])
_sp.order_u = 2
_sp = cu_sticks.splines.new('POLY'); _sp.points.add(0)
_sp.points.foreach_set('co', [0.632, 0.5535, 0.0, 0.0])
_sp.order_u = 2
_sp = cu_sticks.splines.new('POLY'); _sp.points.add(1)
_sp.points.foreach_set('co', [0.632, 0.5535, 0.0, 0.0, 0.6437, 0.5535, 0.0483, 0.0])
_sp.order_u = 2
_sp = cu_sticks.splines.new('POLY'); _sp.points.add(1)
_sp.points.foreach_set('co', [0.6437, 0.5535, 0.0483, 0.0, 0.6758, 0.5166, 0.0483, 0.0])
_sp.order_u = 2
_sp = cu_sticks.splines.new('POLY'); _sp.points.add(0)
_sp.points.foreach_set('co', [0.6437, 0.5535, 0.0483, 0.0])
_sp.order_u = 2
_sp = cu_sticks.splines.new('POLY'); _sp.points.add(1)
_sp.points.foreach_set('co', [0.6758, 0.5166, 0.0483, 0.0, 0.7, 0.5166, 0.0, 0.0])
_sp.order_u = 2
_sp = cu_sticks.splines.new('POLY'); _sp.points.add(1)
_sp.points.foreach_set('co', [0.7, 0.0, 0.0, 0.0, 0.732, 0.0369, 0.0, 0.0])
_sp.order_u = 2
_sp = cu_sticks.splines.new('POLY'); _sp.points.add(1)
_sp.points.foreach_set('co', [0.7, 0.0738, 0.0, 0.0, 0.732, 0.0369, 0.0, 0.0])
_sp.order_u = 2
_sp = cu_sticks.splines.new('POLY'); _sp.points.add(1)
_sp.points.foreach_set('co', [0.732, 0.0369, 0.0, 0.0, 0.7437, 0.0369, 0.0483, 0.0])
_sp.order_u = 2
_sp = cu_sticks.splines.new('POLY'); _sp.points.add(1)
_sp.points.foreach_set('co', [0.7437, 0.0369, 0.0483, 0.0, 0.7758, 0.0, 0.0483, 0.0])
_sp.order_u = 2
_sp = cu_sticks.splines.new('POLY'); _sp.points.add(1)
_sp.points.foreach_set('co', [0.7437, 0.0369, 0.0483, 0.0, 0.7758, 0.0738, 0.0483, 0.0])
_sp.order_u = 2
_sp = cu_sticks.splines.new('POLY'); _sp.points.add(0)
_sp.points.foreach_set('co', [0.7758, 0.0, 0.0483, 0.0])
_sp.order_u = 2
_sp = cu_sticks.splines.new('POLY'); _sp.points.add(1)
_sp.points.foreach_set('co', [0.7, 0.0738, 0.0, 0.0, 0.732, 0.1107, 0.0, 0.0])
_sp.order_u = 2
_sp = cu_sticks.splines.new('POLY'); _sp.points.add(1)
_sp.points.foreach_set('co', [0.7, 0.1476, 0.0, 0.0, 0.732, 0.1107, 0.0, 0.0])
_sp.order_u = 2
_sp = cu_sticks.splines.new('POLY'); _sp.points.add(1)
_sp.points.foreach_set('co', [0.732, 0.1107, 0.0, 0.0, 0.7437, 0.1107, 0.0483, 0.0])
_sp.order_u = 2
_sp = cu_sticks.splines.new('POLY'); _sp.points.add(1)
_sp.points.foreach_set('co', [0.7437, 0.1107, 0.0483, 0.0, 0.7758, 0.0738, 0.0483, 0.0])
_sp.order_u = 2
_sp = cu_sticks.splines.new('POLY'); _sp.points.add(1)
_sp.points.foreach_set('co', [0.7437, 0.1107, 0.0483, 0.0, 0.7758, 0.1476, 0.0483, 0.0])
_sp.order_u = 2
_sp = cu_sticks.splines.new('POLY'); _sp.points.add(0)
_sp.points.foreach_set('co', [0.7758, 0.0738, 0.0483, 0.0])
_sp.order_u = 2
_sp = cu_sticks.splines.new('POLY'); _sp.points.add(1)
_sp.points.foreach_set('co', [0.7, 0.1476, 0.0, 0.0, 0.732, 0.1845, 0.0, 0.0])
_sp.order_u = 2
_sp = cu_sticks.splines.new('POLY'); _sp.points.add(1)
_sp.points.foreach_set('co', [0.7, 0.2214, 0.0, 0.0, 0.732, 0.1845, 0.0, 0.0])
_sp.order_u = 2
_sp = cu_sticks.splines.new('POLY'); _sp.points.add(1)
_sp.points.foreach_set('co', [0.732, 0.1845, 0.0, 0.0, 0.7437, 0.1845, 0.0483, 0.0])
_sp.order_u = 2
_sp = cu_sticks.splines.new('POLY'); _sp.points.add(1)
_sp.points.foreach_set('co', [0.7437, 0.1845, 0.0483, 0.0, 0.7758, 0.1476, 0.0483, 0.0])
_sp.order_u = 2
_sp = cu_sticks.splines.new('POLY'); _sp.points.add(1)
_sp.points.foreach_set('co', [0.7437, 0.1845, 0.0483, 0.0, 0.7758, 0.2214, 0.0483, 0.0])
_sp.order_u = 2
_sp = cu_sticks.splines.new('POLY'); _sp.points.add(0)
_sp.points.foreach_set('co', [0.7758, 0.1476, 0.0483, 0.0])
_sp.order_u = 2
_sp = cu_sticks.splines.new('POLY'); _sp.points.add(1)
_sp.points.foreach_set('co', [0.7, 0.2214, 0.0, 0.0, 0.732, 0.2583, 0.0, 0.0])
_sp.order_u = 2
_sp = cu_sticks.splines.new('POLY'); _sp.points.add(1)
_sp.points.foreach_set('co', [0.7, 0.2952, 0.0, 0.0, 0.732, 0.2583, 0.0, 0.0])
_sp.order_u = 2
_sp = cu_sticks.splines.new('POLY'); _sp.points.add(1)
_sp.points.foreach_set('co', [0.732, 0.2583, 0.0, 0.0, 0.7437, 0.2583, 0.0483, 0.0])
_sp.order_u = 2
_sp = cu_sticks.splines.new('POLY'); _sp.points.add(1)
_sp.points.foreach_set('co', [0.7437, 0.2583, 0.0483, 0.0, 0.7758, 0.2214, 0.0483, 0.0])
_sp.order_u = 2
_sp = cu_sticks.splines.new('POLY'); _sp.points.add(1)
_sp.points.foreach_set('co', [0.7437, 0.2583, 0.0483, 0.0, 0.7758, 0.2952, 0.0483, 0.0])
_sp.order_u = 2
_sp = cu_sticks.splines.new('POLY'); _sp.points.add(0)
_sp.points.foreach_set('co', [0.7758, 0.2214, 0.0483, 0.0])
_sp.order_u = 2
_sp = cu_sticks.splines.new('POLY'); _sp.points.add(1)
_sp.points.foreach_set('co', [0.7, 0.2952, 0.0, 0.0, 0.732, 0.3321, 0.0, 0.0])
_sp.order_u = 2
_sp = cu_sticks.splines.new('POLY'); _sp.points.add(1)
_sp.points.foreach_set('co', [0.7, 0.369, 0.0, 0.0, 0.732, 0.3321, 0.0, 0.0])
_sp.order_u = 2
_sp = cu_sticks.splines.new('POLY'); _sp.points.add(1)
_sp.points.foreach_set('co', [0.732, 0.3321, 0.0, 0.0, 0.7437, 0.3321, 0.0483, 0.0])
_sp.order_u = 2
_sp = cu_sticks.splines.new('POLY'); _sp.points.add(1)
_sp.points.foreach_set('co', [0.7437, 0.3321, 0.0483, 0.0, 0.7758, 0.2952, 0.0483, 0.0])
_sp.order_u = 2
_sp = cu_sticks.splines.new('POLY'); _sp.points.add(1)
_sp.points.foreach_set('co', [0.7437, 0.3321, 0.0483, 0.0, 0.7758, 0.369, 0.0483, 0.0])
_sp.order_u = 2
_sp = cu_sticks.splines.new('POLY'); _sp.points.add(0)
_sp.points.foreach_set('co', [0.7758, 0.2952, 0.0483, 0.0])
_sp.order_u = 2
_sp = cu_sticks.splines.new('POLY'); _sp.points.add(1)
_sp.points.foreach_set('co', [0.7, 0.369, 0.0, 0.0, 0.732, 0.4059, 0.0, 0.0])
_sp.order_u = 2
_sp = cu_sticks.splines.new('POLY'); _sp.points.add(1)
_sp.points.foreach_set('co', [0.7, 0.4428, 0.0, 0.0, 0.732, 0.4059, 0.0, 0.0])
_sp.order_u = 2
_sp = cu_sticks.splines.new('POLY'); _sp.points.add(1)
_sp.points.foreach_set('co', [0.732, 0.4059, 0.0, 0.0, 0.7437, 0.4059, 0.0483, 0.0])
_sp.order_u = 2
_sp = cu_sticks.splines.new('POLY'); _sp.points.add(1)
_sp.points.foreach_set('co', [0.7437, 0.4059, 0.0483, 0.0, 0.7758, 0.369, 0.0483, 0.0])
_sp.order_u = 2
_sp = cu_sticks.splines.new('POLY'); _sp.points.add(1)
_sp.points.foreach_set('co', [0.7437, 0.4059, 0.0483, 0.0, 0.7758, 0.4428, 0.0483, 0.0])
_sp.order_u = 2
_sp = cu_sticks.splines.new('POLY'); _sp.points.add(0)
_sp.points.foreach_set('co', [0.7758, 0.369, 0.0483, 0.0])
_sp.order_u = 2
_sp = cu_sticks.splines.new('POLY'); _sp.points.add(1)
_sp.points.foreach_set('co', [0.7, 0.4428, 0.0, 0.0, 0.732, 0.4797, 0.0, 0.0])
_sp.order_u = 2
_sp = cu_sticks.splines.new('POLY'); _sp.points.add(1)
_sp.points.foreach_set('co', [0.7, 0.5166, 0.0, 0.0, 0.732, 0.4797, 0.0, 0.0])
_sp.order_u = 2
_sp = cu_sticks.splines.new('POLY'); _sp.points.add(1)
_sp.points.foreach_set('co', [0.732, 0.4797, 0.0, 0.0, 0.7437, 0.4797, 0.0483, 0.0])
_sp.order_u = 2
_sp = cu_sticks.splines.new('POLY'); _sp.points.add(1)
_sp.points.foreach_set('co', [0.7437, 0.4797, 0.0483, 0.0, 0.7758, 0.4428, 0.0483, 0.0])
_sp.order_u = 2
_sp = cu_sticks.splines.new('POLY'); _sp.points.add(1)
_sp.points.foreach_set('co', [0.7437, 0.4797, 0.0483, 0.0, 0.7758, 0.5166, 0.0483, 0.0])
_sp.order_u = 2
_sp = cu_sticks.splines.new('POLY'); _sp.points.add(0)
_sp.points.foreach_set('co', [0.7758, 0.4428, 0.0483, 0.0])
_sp.order_u = 2
_sp = cu_sticks.splines.new('POLY'); _sp.points.add(1)
_sp.points.foreach_set('co', [0.7, 0.5166, 0.0, 0.0, 0.732, 0.5535, 0.0, 0.0])
_sp.order_u = 2
_sp = cu_sticks.splines.new('POLY'); _sp.points.add(0)
_sp.points.foreach_set('co', [0.732, 0.5535, 0.0, 0.0])
_sp.order_u = 2
_sp = cu_sticks.splines.new('POLY'); _sp.points.add(1)
_sp.points.foreach_set('co', [0.732, 0.5535, 0.0, 0.0, 0.7437, 0.5535, 0.0483, 0.0])
_sp.order_u = 2
_sp = cu_sticks.splines.new('POLY'); _sp.points.add(1)
_sp.points.foreach_set('co', [0.7437, 0.5535, 0.0483, 0.0, 0.7758, 0.5166, 0.0483, 0.0])
_sp.order_u = 2
_sp = cu_sticks.splines.new('POLY'); _sp.points.add(0)
_sp.points.foreach_set('co', [0.7437, 0.5535, 0.0483, 0.0])
_sp.order_u = 2
_sp = cu_sticks.splines.new('POLY'); _sp.points.add(0)
_sp.points.foreach_set('co', [0.7758, 0.5166, 0.0483, 0.0])
_sp.order_u = 2
cu_sticks.materials.append(mat_stick)
cu_sticks.use_path_clamp = True
cu_sticks.bevel_resolution = 2
cu_sticks.bevel_depth = 0.005
cu_sticks.fill_mode = 'FULL'

# ---- objects
ob_sticks = bpy.data.objects.new('Sticks', cu_sticks)
ob_mesh_p_obj = bpy.data.objects.new('Mesh_P_Obj', me_mesh_p)
ob_ball_p = bpy.data.objects.new('Ball_P', me_sphere)
ob_lamp = bpy.data.objects.new('Lamp', light_lamp)
ob_camera = bpy.data.objects.new('Camera', cam_camera)

# ---- transforms, parenting, visibility, modifiers, constraints
ob_sticks.location = (0.0, 0.0, 0.0)
ob_sticks.lineart.crease_threshold = 0.0
ob_mesh_p_obj.location = (0.0, 0.0, 0.0)
ob_mesh_p_obj.show_instancer_for_render = False
ob_mesh_p_obj.instance_type = 'VERTS'
ob_mesh_p_obj.lineart.crease_threshold = 0.0
ob_ball_p.parent = ob_mesh_p_obj
ob_ball_p.location = (0.0, 0.0, 0.0)
ob_ball_p.scale = (0.01445, 0.01445, 0.01445)
ob_ball_p.lineart.crease_threshold = 0.0
ob_lamp.location = (4.076, 1.005, 5.904)
ob_lamp.rotation_euler = (0.6503, 0.05522, 1.866)
ob_lamp.lock_rotations_4d = False
ob_lamp.empty_display_type = 'ARROWS'
ob_lamp.color = (0.0, 0.0, 0.0, 0.0)
ob_lamp.hide_viewport = True
ob_lamp.lineart.crease_threshold = 0.0
ob_camera.location = (1.064, -0.6074, 0.3587)
ob_camera.rotation_euler = (1.302, -2.5e-06, 0.63)
ob_camera.lock_rotations_4d = False
ob_camera.empty_display_type = 'ARROWS'
ob_camera.color = (0.0, 0.0, 0.0, 0.0)
ob_camera.hide_viewport = True
ob_camera.display_type = 'WIRE'
ob_camera.lineart.crease_threshold = 0.0

# ---- collection membership
col_collection_1.objects.link(ob_sticks)
col_collection_1.objects.link(ob_mesh_p_obj)
col_collection_1.objects.link(ob_ball_p)
col_collection_1.objects.link(ob_lamp)
col_collection_1.objects.link(ob_camera)

# ---- scene / render settings (as saved in the file)
scene.camera = ob_camera
scene.frame_start = 1; scene.frame_end = 250; scene.frame_set(5)
scene.render.engine = 'CYCLES'
scene.render.resolution_y = 1560
scene.render.dither_intensity = 0.0
scene.render.film_transparent = True
scene.cycles.use_denoising = False
scene.cycles.samples = 100
scene.cycles.sampling_pattern = 'TABULATED_SOBOL'
scene.cycles.light_sampling_threshold = 0.0
scene.cycles.use_adaptive_sampling = False
scene.cycles.use_light_tree = False
scene.cycles.blur_glossy = 0.0
scene.cycles.pixel_filter_type = 'GAUSSIAN'
scene.cycles.sample_clamp_indirect = 0.0
scene.view_settings.view_transform = 'Standard'
bpy.context.view_layer.update()
